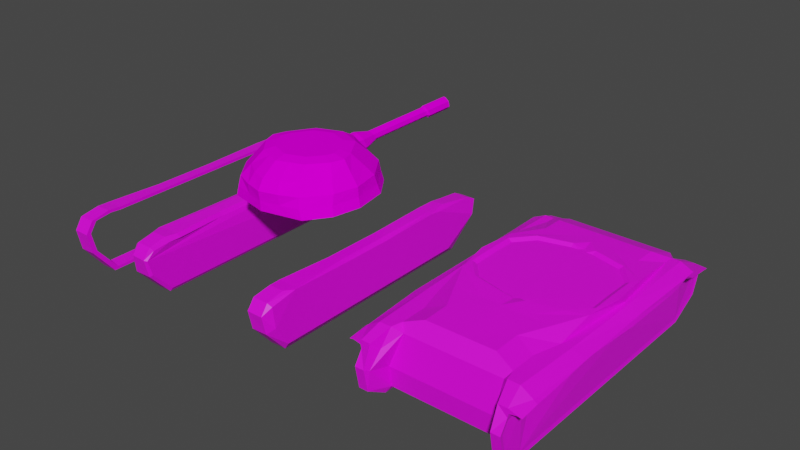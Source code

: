 # Source: tank1.blend  (saved by Blender 2.93.21; exported with 4.5.12 LTS)
import bpy
from mathutils import Matrix  # noqa: F401  (used for matrix-valued properties, if any)

bpy.ops.wm.read_factory_settings(use_empty=True)
scene = bpy.context.scene
scene.name = 'Scene'

# ---- collections
col_collection = bpy.data.collections.new('Collection'); scene.collection.children.link(col_collection)

# ---- images (referenced by path relative to the original .blend; pixels are not part of the script)
import os
ASSET_DIR = os.environ.get("B2B_ASSET_DIR", "")  # directory of the original .blend (textures are referenced by path, not embedded)
HERE = os.path.dirname(os.path.abspath(__file__))  # packed textures are extracted next to this script under _unpacked/

def load_image(name, relpath, width, height, colorspace="sRGB"):
    """Load a texture the original file referenced (path relative to the .blend, or extracted next to this script)."""
    p = next((c for c in (os.path.join(HERE, relpath), os.path.join(ASSET_DIR, relpath)) if relpath and os.path.exists(c)), "")
    if p:
        img = bpy.data.images.load(p, check_existing=True)
        img.name = name
    else:  # same state as the original file: an image datablock whose file is absent (Cycles renders it pink)
        img = bpy.data.images.new(name, width, height)
        img.source = "FILE"
        img.filepath = "//" + (relpath or name)
    img.colorspace_settings.name = colorspace
    return img
img_tankbody = load_image('TankBody', 'TankBody.png', 1024, 1024, 'sRGB')
img_tankwheels = load_image('TankWheels', 'TankWheels.png', 1024, 1024, 'sRGB')
img_tankhead = load_image('TankHead', 'TankHead.png', 1024, 1024, 'sRGB')
img_tankwheels_003 = load_image('TankWheels.003', 'TankWheels.png', 1024, 1024, 'sRGB')
img_tankhead_001 = load_image('TankHead.001', 'TankHead.png', 1024, 1024, 'sRGB')

# ---- materials (node trees are filled in below, after node groups)
mat_material_002 = bpy.data.materials.new('Material.002')
mat_material_002.use_transparent_shadow = False
mat_material_003 = bpy.data.materials.new('Material.003')
mat_material_003.use_transparent_shadow = False
mat_material_001 = bpy.data.materials.new('Material.001')
mat_material_001.use_transparent_shadow = False
mat_material_006 = bpy.data.materials.new('Material.006')
mat_material_006.use_transparent_shadow = False
mat_material_007 = bpy.data.materials.new('Material.007')
mat_material_007.use_transparent_shadow = False

# ---- material node trees
mat_material_002.use_nodes = True; mat_material_002.node_tree.nodes.clear()
_N = mat_material_002.node_tree.nodes; _L = mat_material_002.node_tree.links
n0 = _N.new('ShaderNodeBsdfPrincipled'); n0.name = 'Principled BSDF'; n0.location = (10, 300)
n0.distribution = 'GGX'
n0.subsurface_method = 'BURLEY'
n0.inputs[3].default_value = 1.45
n0.inputs[27].default_value = (0.0, 0.0, 0.0, 1.0)
n0.inputs[28].default_value = 1.0
n1 = _N.new('ShaderNodeOutputMaterial'); n1.name = 'Material Output'; n1.location = (300, 300)
n2 = _N.new('ShaderNodeTexImage'); n2.name = 'Image Texture'; n2.location = (-280, 280)
n2.image = img_tankbody
_L.new(n0.outputs[0], n1.inputs[0])
_L.new(n2.outputs[0], n0.inputs[0])
n1.is_active_output = True
mat_material_003.use_nodes = True; mat_material_003.node_tree.nodes.clear()
_N = mat_material_003.node_tree.nodes; _L = mat_material_003.node_tree.links
n0 = _N.new('ShaderNodeBsdfPrincipled'); n0.name = 'Principled BSDF'; n0.location = (10, 300)
n0.distribution = 'GGX'
n0.subsurface_method = 'BURLEY'
n0.inputs[3].default_value = 1.45
n0.inputs[27].default_value = (0.0, 0.0, 0.0, 1.0)
n0.inputs[28].default_value = 1.0
n1 = _N.new('ShaderNodeOutputMaterial'); n1.name = 'Material Output'; n1.location = (300, 300)
n2 = _N.new('ShaderNodeTexImage'); n2.name = 'Image Texture'; n2.location = (-280, 280)
n2.image = img_tankwheels
_L.new(n0.outputs[0], n1.inputs[0])
_L.new(n2.outputs[0], n0.inputs[0])
n1.is_active_output = True
mat_material_001.use_nodes = True; mat_material_001.node_tree.nodes.clear()
_N = mat_material_001.node_tree.nodes; _L = mat_material_001.node_tree.links
n0 = _N.new('ShaderNodeBsdfPrincipled'); n0.name = 'Principled BSDF'; n0.location = (10, 300)
n0.distribution = 'GGX'
n0.subsurface_method = 'BURLEY'
n0.inputs[2].default_value = 0.0
n0.inputs[3].default_value = 1.45
n0.inputs[13].default_value = 0.0
n0.inputs[20].default_value = 0.1182
n0.inputs[27].default_value = (0.0, 0.0, 0.0, 1.0)
n0.inputs[28].default_value = 1.0
n1 = _N.new('ShaderNodeOutputMaterial'); n1.name = 'Material Output'; n1.location = (300, 300)
n2 = _N.new('ShaderNodeTexImage'); n2.name = 'Image Texture'; n2.location = (-280, 280)
n2.image = img_tankhead
_L.new(n0.outputs[0], n1.inputs[0])
_L.new(n2.outputs[0], n0.inputs[0])
n1.is_active_output = True
mat_material_006.use_nodes = True; mat_material_006.node_tree.nodes.clear()
_N = mat_material_006.node_tree.nodes; _L = mat_material_006.node_tree.links
n0 = _N.new('ShaderNodeBsdfPrincipled'); n0.name = 'Principled BSDF'; n0.location = (10, 300)
n0.distribution = 'GGX'
n0.subsurface_method = 'BURLEY'
n0.inputs[3].default_value = 1.45
n0.inputs[27].default_value = (0.0, 0.0, 0.0, 1.0)
n0.inputs[28].default_value = 1.0
n1 = _N.new('ShaderNodeOutputMaterial'); n1.name = 'Material Output'; n1.location = (300, 300)
n2 = _N.new('ShaderNodeTexImage'); n2.name = 'Image Texture'; n2.location = (-280, 280)
n2.image = img_tankwheels_003
_L.new(n0.outputs[0], n1.inputs[0])
_L.new(n2.outputs[0], n0.inputs[0])
n1.is_active_output = True
mat_material_007.use_nodes = True; mat_material_007.node_tree.nodes.clear()
_N = mat_material_007.node_tree.nodes; _L = mat_material_007.node_tree.links
n0 = _N.new('ShaderNodeBsdfPrincipled'); n0.name = 'Principled BSDF'; n0.location = (10, 300)
n0.distribution = 'GGX'
n0.subsurface_method = 'BURLEY'
n0.inputs[2].default_value = 0.0
n0.inputs[3].default_value = 1.45
n0.inputs[13].default_value = 0.0
n0.inputs[20].default_value = 0.1182
n0.inputs[27].default_value = (0.0, 0.0, 0.0, 1.0)
n0.inputs[28].default_value = 1.0
n1 = _N.new('ShaderNodeOutputMaterial'); n1.name = 'Material Output'; n1.location = (300, 300)
n2 = _N.new('ShaderNodeTexImage'); n2.name = 'Image Texture'; n2.location = (-280, 280)
n2.image = img_tankhead_001
_L.new(n0.outputs[0], n1.inputs[0])
_L.new(n2.outputs[0], n0.inputs[0])
n1.is_active_output = True

# ---- world
world_world = bpy.data.worlds.new('World'); scene.world = world_world
world_world.use_nodes = True; world_world.node_tree.nodes.clear()
_N = world_world.node_tree.nodes; _L = world_world.node_tree.links
n0 = _N.new('ShaderNodeOutputWorld'); n0.name = 'World Output'; n0.location = (300, 300)
n1 = _N.new('ShaderNodeBackground'); n1.name = 'Background'; n1.location = (10, 300)
n1.inputs[0].default_value = (0.05088, 0.05088, 0.05088, 1.0)
_L.new(n1.outputs[0], n0.inputs[0])
n0.is_active_output = True
world_world.color = (0.05088, 0.05088, 0.05088)
world_world.use_sun_shadow = False
world_world.sun_shadow_jitter_overblur = 0.0

# ---- meshes
me_cube_002 = bpy.data.meshes.new('Cube.002')
me_cube_002.from_pydata([(-0.003056, -2.934, -0.9528), (-0.003056, -2.62, 0.4336), (-0.003056, 2.494, 0.4356), (1.207, -2.934, -0.9528), (0.711, -2.62, 0.4336), (0.9877, 2.494, 0.4336), (-0.003056, 3.564, -0.3729), (-0.003056, 2.604, -0.9528), (1.207, 2.604, -0.9528), (1.209, 3.564, -0.3729), (-0.004173, -1.313, 0.4649), (-0.01993, 1.994, 0.4612), (0.9877, 1.94, 0.4468), (1.433, 0.3116, 0.4734), (0.9864, -1.309, 0.4479), (-0.003056, -3.002, -0.5164), (-0.003056, -2.847, 0.1476), (1.012, -2.847, 0.1476), (1.207, -3.002, -0.5164), (1.51, -1.309, -0.09594), (1.427, -2.692, -0.09595), (1.51, 2.486, -0.09577), (1.532, 0.3156, -0.09202), (1.237, -3.531, -0.3855), (1.263, -1.458, 0.2861), (1.525, 2.494, 0.07356), (1.274, 2.928, -1.076), (1.274, -3.026, -1.076), (1.274, 2.793, 0.2855), (1.274, 2.553, 0.2855), (1.418, 0.5613, 0.3113), (1.417, -2.689, 0.07356), (1.458, -3.002, -0.07151), (1.452, 2.909, -0.9912), (1.452, -3.005, -0.9912), (1.51, 2.777, -0.1412), (1.53, -1.309, 0.07356), (1.502, 0.5512, 0.3047), (1.274, 3.629, -0.7489), (1.73, 2.553, 0.1604), (1.274, 3.796, -0.3422), (1.45, 3.563, -0.6857), (1.443, 3.487, -0.2839), (1.445, 3.687, -0.3833), (1.107, -2.739, 0.2871), (1.274, -3.546, -0.8058), (1.73, 2.793, 0.1604), (1.205, -3.24, -0.05512), (1.274, -3.652, -0.3339), (1.444, -3.415, -0.1506), (1.45, -3.472, -0.7484), (1.446, -3.561, -0.3523), (1.73, -1.458, 0.1604), (1.722, -3.464, 0.02735), (1.463, -1.458, 0.2855), (1.405, -3.007, 0.2855), (1.715, 3.515, -0.04403), (1.163, -3.003, 0.2855), (1.463, -3.464, 0.1058), (1.274, -3.463, 0.1045), (1.727, -3.007, 0.0758), (1.734, 2.793, 0.03623), (1.463, 2.793, 0.2855), (1.463, 2.553, 0.2855), (1.71, 0.5476, 0.1667), (1.734, 0.3153, 0.06468), (1.274, 3.515, -0.02347), (1.463, 3.515, -0.02347), (1.734, 1.94, 0.06194), (1.712, -2.689, 0.06194), (1.53, 1.94, 0.07356), (1.572, 0.3151, 0.08076), (1.676, 2.494, 0.1073), (1.53, 2.793, 0.02701), (1.45, -3.007, 0.09868), (1.463, 3.515, -0.1183), (1.479, -3.464, 0.01093), (1.636, -3.464, 0.04463), (1.654, -3.007, 0.1324), (1.629, -2.689, 0.1073), (1.631, 3.515, -0.08462), (1.679, -1.309, 0.1073), (0.4923, 1.97, 0.453), (1.186, 0.311, 0.428), (0.4923, -1.309, 0.4549), (1.186, -0.2409, 0.4236), (0.2293, -0.8292, 0.4275), (0.5525, -1.21, 0.4594), (1.294, -0.5656, 0.4637), (0.8678, -0.651, 0.4244), (0.2259, 1.607, 0.4218), (1.186, 0.99, 0.4178), (1.367, 1.221, 0.4579), (0.8582, 1.421, 0.4188), (1.107, -2.099, 0.2866), (0.711, -1.965, 0.4407), (1.506, 2.004, -0.08375), (-0.003056, 3.158, 0.2013), (1.097, 3.158, 0.2003), (1.53, -1.309, -0.01067), (1.447, -2.689, -0.01067), (1.553, 0.3153, -0.006754), (1.53, 2.494, -0.01067), (1.479, -3.007, 0.01445), (1.53, 2.793, -0.05722), (1.463, 2.928, -1.076), (1.463, -3.026, -1.076), (1.463, 3.629, -0.7489), (1.463, 3.796, -0.3422), (1.463, 3.515, -0.2026), (1.463, -3.464, -0.0733), (1.463, -3.652, -0.3335), (1.463, -3.546, -0.8058), (1.526, 2.005, 0.001519), (1.276, -0.2718, 0.477), (0.9207, -0.7297, 0.4782), (0.2415, -0.9192, 0.4815), (0.2388, 1.697, 0.4752), (0.912, 1.499, 0.4721), (1.276, 1.02, 0.4711), (1.276, 0.311, 0.4814), (0.09001, -0.8287, 0.4301), (0.09001, 1.607, 0.4245), (-1.207, -2.934, -0.9528), (-0.711, -2.62, 0.4336), (-0.9877, 2.494, 0.4336), (-1.207, 2.604, -0.9528), (-1.209, 3.564, -0.3729), (-0.9877, 1.94, 0.4468), (-1.433, 0.3116, 0.4734), (-0.9864, -1.309, 0.4479), (-1.012, -2.847, 0.1476), (-1.207, -3.002, -0.5164), (-1.51, -1.309, -0.09594), (-1.427, -2.692, -0.09595), (-1.51, 2.486, -0.09577), (-1.532, 0.3156, -0.09202), (-1.237, -3.531, -0.3855), (-1.263, -1.458, 0.2861), (-1.525, 2.494, 0.07356), (-1.274, 2.928, -1.076), (-1.274, -3.026, -1.076), (-1.274, 2.793, 0.2855), (-1.274, 2.553, 0.2855), (-1.418, 0.5613, 0.3113), (-1.417, -2.689, 0.07356), (-1.458, -3.002, -0.07151), (-1.452, 2.909, -0.9912), (-1.452, -3.005, -0.9912), (-1.51, 2.777, -0.1412), (-1.53, -1.309, 0.07356), (-1.502, 0.5512, 0.3047), (-1.274, 3.629, -0.7489), (-1.73, 2.553, 0.1604), (-1.274, 3.796, -0.3422), (-1.45, 3.563, -0.6857), (-1.443, 3.487, -0.2839), (-1.445, 3.687, -0.3833), (-1.107, -2.739, 0.2871), (-1.274, -3.546, -0.8058), (-1.73, 2.793, 0.1604), (-1.205, -3.24, -0.05512), (-1.274, -3.652, -0.3339), (-1.444, -3.415, -0.1506), (-1.45, -3.472, -0.7484), (-1.446, -3.561, -0.3523), (-1.73, -1.458, 0.1604), (-1.722, -3.464, 0.02735), (-1.463, -1.458, 0.2855), (-1.405, -3.007, 0.2855), (-1.715, 3.515, -0.04403), (-1.163, -3.003, 0.2855), (-1.463, -3.464, 0.1058), (-1.274, -3.463, 0.1045), (-1.727, -3.007, 0.0758), (-1.734, 2.793, 0.03623), (-1.463, 2.793, 0.2855), (-1.463, 2.553, 0.2855), (-1.71, 0.5476, 0.1667), (-1.734, 0.3153, 0.06468), (-1.274, 3.515, -0.02347), (-1.463, 3.515, -0.02347), (-1.734, 1.94, 0.06194), (-1.712, -2.689, 0.06194), (-1.53, 1.94, 0.07356), (-1.572, 0.3151, 0.08076), (-1.676, 2.494, 0.1073), (-1.53, 2.793, 0.02701), (-1.45, -3.007, 0.09868), (-1.463, 3.515, -0.1183), (-1.479, -3.464, 0.01093), (-1.636, -3.464, 0.04463), (-1.654, -3.007, 0.1324), (-1.629, -2.689, 0.1073), (-1.631, 3.515, -0.08462), (-1.679, -1.309, 0.1073), (2.501e-07, -0.9184, 0.4322), (2.501e-07, 1.697, 0.4261), (-0.4923, 1.97, 0.453), (-1.186, 0.311, 0.428), (-0.4923, -1.309, 0.4549), (-1.186, -0.2409, 0.4236), (-0.2293, -0.8292, 0.4275), (-0.5525, -1.21, 0.4594), (-1.294, -0.5656, 0.4637), (-0.8678, -0.651, 0.4244), (-0.2259, 1.607, 0.4218), (-1.186, 0.99, 0.4178), (-1.367, 1.221, 0.4579), (-0.8582, 1.421, 0.4188), (-1.107, -2.099, 0.2866), (-0.711, -1.965, 0.4407), (-1.506, 2.004, -0.08375), (-1.097, 3.158, 0.2003), (-1.53, -1.309, -0.01067), (-1.447, -2.689, -0.01067), (-1.553, 0.3153, -0.006754), (-1.53, 2.494, -0.01067), (-1.479, -3.007, 0.01445), (-1.53, 2.793, -0.05722), (-1.463, 2.928, -1.076), (-1.463, -3.026, -1.076), (-1.463, 3.629, -0.7489), (-1.463, 3.796, -0.3422), (-1.463, 3.515, -0.2026), (-1.463, -3.464, -0.0733), (-1.463, -3.652, -0.3335), (-1.463, -3.546, -0.8058), (-1.526, 2.005, 0.001519), (-1.276, -0.2718, 0.477), (-0.9207, -0.7297, 0.4782), (-0.2415, -0.9192, 0.4815), (-0.2388, 1.697, 0.4752), (-0.912, 1.499, 0.4721), (-1.276, 1.02, 0.4711), (-1.276, 0.311, 0.4814), (-0.09001, -0.8287, 0.4301), (-0.09001, 1.607, 0.4245)], [], [(18, 0, 3), (97, 5, 98), (1, 4, 95), (8, 6, 9), (8, 0, 7), (2, 11, 82), (17, 15, 18), (4, 16, 17), (63, 46, 62), (37, 39, 63), (54, 78, 52), (3, 45, 23), (58, 78, 55), (102, 73, 25), (9, 26, 8), (56, 61, 80), (17, 18, 23), (18, 3, 23), (24, 37, 30), (38, 105, 26), (57, 44, 17), (104, 75, 73), (26, 106, 27), (30, 63, 29), (47, 57, 17), (27, 112, 45), (5, 29, 28), (95, 24, 14), (92, 30, 29), (8, 27, 3), (88, 24, 30), (66, 40, 9), (40, 38, 9), (109, 40, 66), (40, 107, 38), (28, 66, 9), (109, 108, 40), (98, 28, 9), (4, 17, 44), (59, 47, 23), (110, 48, 111), (48, 112, 111), (17, 23, 47), (59, 55, 57), (44, 57, 55), (60, 77, 78), (80, 67, 56), (61, 56, 46), (53, 60, 78), (28, 67, 66), (29, 62, 28), (39, 61, 46), (72, 39, 68), (68, 64, 65), (101, 36, 99), (81, 64, 52), (78, 69, 52), (67, 46, 56), (54, 64, 37), (70, 72, 68), (74, 79, 78), (73, 72, 25), (73, 80, 61), (74, 77, 76), (36, 79, 31), (71, 81, 36), (71, 68, 65), (103, 31, 74), (81, 69, 79), (100, 36, 31), (69, 78, 79), (103, 76, 110), (113, 25, 70), (101, 70, 71), (104, 109, 75), (76, 59, 110), (58, 77, 53), (75, 66, 67), (116, 10, 84), (11, 117, 82), (12, 82, 92), (13, 114, 88), (119, 13, 92), (115, 87, 88), (118, 92, 82), (4, 94, 95), (87, 14, 88), (6, 98, 9), (34, 19, 20), (19, 100, 20), (22, 99, 19), (21, 104, 102), (32, 100, 103), (34, 105, 33), (43, 107, 108), (43, 109, 42), (42, 104, 35), (41, 105, 107), (51, 110, 111), (50, 111, 112), (49, 103, 110), (50, 106, 34), (21, 113, 96), (96, 101, 22), (89, 85, 83), (85, 115, 114), (89, 116, 115), (93, 117, 90), (91, 118, 93), (85, 120, 83), (121, 116, 86), (91, 120, 119), (122, 117, 197), (122, 196, 121), (0, 132, 123), (97, 125, 2), (10, 200, 211), (126, 6, 7), (0, 126, 7), (198, 11, 2), (131, 15, 16), (16, 124, 131), (160, 177, 176), (153, 151, 177), (168, 192, 169), (159, 123, 137), (192, 172, 169), (217, 187, 219), (140, 127, 126), (170, 194, 175), (131, 137, 132), (132, 137, 123), (151, 138, 144), (220, 152, 140), (171, 131, 158), (219, 187, 189), (221, 140, 141), (177, 144, 143), (171, 161, 131), (227, 141, 159), (125, 143, 128), (211, 138, 210), (144, 129, 208), (141, 126, 123), (138, 130, 204), (180, 127, 154), (154, 127, 152), (224, 180, 154), (154, 222, 223), (142, 127, 180), (224, 154, 223), (142, 213, 127), (124, 158, 131), (137, 173, 162), (225, 162, 173), (227, 162, 226), (131, 161, 137), (169, 173, 171), (158, 210, 169), (174, 191, 167), (194, 181, 189), (175, 160, 170), (167, 192, 174), (181, 142, 180), (176, 143, 142), (153, 160, 175), (153, 186, 182), (178, 182, 179), (150, 216, 214), (195, 178, 179), (166, 183, 192), (181, 160, 176), (178, 168, 151), (184, 186, 139), (188, 193, 145), (186, 187, 139), (187, 194, 189), (191, 188, 190), (193, 150, 145), (195, 185, 150), (185, 182, 184), (218, 145, 215), (195, 193, 183), (215, 150, 214), (190, 218, 225), (228, 139, 217), (216, 184, 228), (219, 189, 224), (173, 190, 225), (191, 172, 167), (180, 189, 181), (10, 196, 231), (232, 11, 198), (128, 208, 198), (129, 229, 235), (129, 234, 208), (204, 203, 230), (198, 208, 233), (124, 210, 158), (130, 203, 204), (6, 213, 97), (134, 133, 148), (215, 133, 134), (214, 136, 133), (135, 219, 149), (146, 215, 134), (220, 148, 147), (157, 222, 155), (224, 157, 156), (219, 156, 149), (155, 220, 147), (165, 225, 163), (164, 226, 165), (163, 218, 146), (221, 164, 148), (228, 135, 212), (216, 212, 136), (209, 207, 199), (201, 230, 205), (205, 231, 202), (232, 209, 206), (233, 207, 209), (235, 201, 199), (231, 236, 202), (207, 235, 199), (237, 232, 206), (196, 237, 236), (153, 175, 186), (18, 15, 0), (97, 2, 5), (95, 14, 84), (84, 10, 95), (10, 1, 95), (8, 7, 6), (8, 3, 0), (12, 5, 82), (5, 2, 82), (17, 16, 15), (4, 1, 16), (63, 39, 46), (37, 64, 39), (54, 55, 78), (3, 27, 45), (58, 53, 78), (102, 104, 73), (9, 38, 26), (24, 54, 37), (38, 107, 105), (26, 105, 106), (30, 37, 63), (47, 59, 57), (27, 106, 112), (5, 12, 29), (95, 94, 24), (29, 12, 92), (92, 13, 30), (8, 26, 27), (30, 13, 88), (88, 14, 24), (40, 108, 107), (98, 5, 28), (23, 45, 48), (48, 59, 23), (110, 59, 48), (48, 45, 112), (59, 58, 55), (55, 54, 94), (54, 24, 94), (94, 44, 55), (60, 53, 77), (80, 75, 67), (28, 62, 67), (29, 63, 62), (72, 61, 39), (68, 39, 64), (101, 71, 36), (81, 65, 64), (60, 69, 78), (69, 81, 52), (67, 62, 46), (54, 52, 64), (70, 25, 72), (74, 31, 79), (73, 61, 72), (73, 75, 80), (74, 78, 77), (36, 81, 79), (71, 65, 81), (71, 70, 68), (103, 100, 31), (100, 99, 36), (103, 74, 76), (113, 102, 25), (101, 113, 70), (76, 58, 59), (58, 76, 77), (75, 109, 66), (84, 87, 116), (116, 196, 10), (11, 197, 117), (13, 120, 114), (119, 120, 13), (88, 114, 115), (115, 116, 87), (82, 117, 118), (118, 119, 92), (4, 44, 94), (87, 84, 14), (6, 97, 98), (20, 32, 34), (32, 49, 50), (49, 51, 50), (50, 34, 32), (34, 33, 22), (19, 34, 22), (33, 41, 42), (41, 43, 42), (42, 35, 33), (35, 21, 33), (21, 96, 33), (96, 22, 33), (19, 99, 100), (22, 101, 99), (21, 35, 104), (32, 20, 100), (34, 106, 105), (43, 41, 107), (43, 108, 109), (42, 109, 104), (41, 33, 105), (51, 49, 110), (50, 51, 111), (49, 32, 103), (50, 112, 106), (21, 102, 113), (96, 113, 101), (83, 91, 93), (93, 90, 83), (90, 122, 83), (122, 121, 83), (121, 86, 83), (86, 89, 83), (85, 89, 115), (89, 86, 116), (93, 118, 117), (91, 119, 118), (85, 114, 120), (121, 196, 116), (91, 83, 120), (122, 90, 117), (122, 197, 196), (0, 15, 132), (97, 213, 125), (200, 130, 211), (211, 124, 1), (1, 10, 211), (126, 127, 6), (0, 123, 126), (2, 125, 198), (125, 128, 198), (131, 132, 15), (16, 1, 124), (160, 153, 177), (153, 178, 151), (168, 166, 192), (159, 141, 123), (192, 167, 172), (217, 139, 187), (140, 152, 127), (151, 168, 138), (220, 222, 152), (221, 220, 140), (177, 151, 144), (171, 173, 161), (227, 221, 141), (125, 142, 143), (211, 130, 138), (208, 128, 143), (143, 144, 208), (141, 140, 126), (204, 129, 144), (144, 138, 204), (154, 152, 222), (142, 125, 213), (162, 159, 137), (137, 161, 173), (225, 226, 162), (227, 159, 162), (169, 172, 173), (138, 168, 210), (168, 169, 210), (169, 171, 158), (174, 192, 191), (194, 170, 181), (181, 176, 142), (176, 177, 143), (178, 153, 182), (150, 185, 216), (195, 166, 178), (195, 183, 166), (183, 174, 192), (181, 170, 160), (178, 166, 168), (184, 182, 186), (188, 192, 193), (186, 175, 187), (187, 175, 194), (191, 192, 188), (193, 195, 150), (195, 179, 185), (185, 179, 182), (218, 188, 145), (215, 145, 150), (183, 193, 192), (190, 188, 218), (228, 184, 139), (216, 185, 184), (173, 172, 190), (191, 190, 172), (180, 224, 189), (231, 203, 200), (200, 10, 231), (232, 197, 11), (129, 204, 229), (129, 235, 234), (230, 229, 204), (203, 231, 230), (233, 232, 198), (208, 234, 233), (124, 211, 210), (130, 200, 203), (6, 127, 213), (136, 212, 147), (212, 135, 147), (135, 149, 147), (149, 156, 147), (156, 157, 155), (155, 147, 156), (147, 148, 136), (148, 164, 146), (164, 165, 163), (146, 164, 163), (146, 134, 148), (133, 136, 148), (215, 214, 133), (214, 216, 136), (135, 217, 219), (146, 218, 215), (220, 221, 148), (157, 223, 222), (224, 223, 157), (219, 224, 156), (155, 222, 220), (165, 226, 225), (164, 227, 226), (163, 225, 218), (221, 227, 164), (228, 217, 135), (216, 228, 212), (199, 201, 205), (205, 202, 199), (202, 236, 199), (236, 237, 199), (237, 206, 199), (206, 209, 199), (201, 229, 230), (205, 230, 231), (232, 233, 209), (233, 234, 207), (235, 229, 201), (231, 196, 236), (207, 234, 235), (237, 197, 232), (196, 197, 237)])
_uv = me_cube_002.uv_layers.new(name='UVMap')
_uv.uv.foreach_set('vector', [0.09397, 0.5616, 0.00581, 0.5302, 0.09397, 0.5302, 0.1321, 0.03639, 0.05992, 0.08509, 0.05193, 0.03638, 0.1321, 0.4576, 0.08008, 0.4576, 0.08008, 0.4099, 0.6867, 0.4091, 0.7749, 0.48, 0.6865, 0.48, 0.6867, 0.4091, 0.7749, 0.00581, 0.7749, 0.4091, 0.1321, 0.08509, 0.1333, 0.1216, 0.09602, 0.1233, 0.07978, 0.6106, 0.00581, 0.5616, 0.09397, 0.5616, 0.05783, 0.6323, 0.00581, 0.6106, 0.07978, 0.6106, 0.02527, 0.08052, 0.00581, 0.0629, 0.02527, 0.0631, 0.02244, 0.2264, 0.00581, 0.08031, 0.02527, 0.08052, 0.02527, 0.3727, 0.01141, 0.4853, 0.00581, 0.3725, 0.4714, 0.4961, 0.4609, 0.5408, 0.4302, 0.5396, 0.02527, 0.5185, 0.01141, 0.4853, 0.02949, 0.4855, 0.5971, 0.4536, 0.5944, 0.4754, 0.591, 0.4536, 0.4292, 0.02271, 0.4806, 0.06909, 0.4714, 0.0927, 0.9415, 0.00581, 0.943, 0.05827, 0.9354, 0.005887, 0.3908, 0.4898, 0.4397, 0.5011, 0.4302, 0.5396, 0.4397, 0.5011, 0.4714, 0.4961, 0.4302, 0.5396, 0.03985, 0.3727, 0.02244, 0.2264, 0.02855, 0.2257, 0.9942, 0.5286, 0.9804, 0.477, 0.9942, 0.477, 0.3811, 0.5012, 0.3809, 0.4819, 0.3908, 0.4898, 0.6005, 0.4754, 0.6051, 0.528, 0.5944, 0.4754, 0.9942, 0.477, 0.9804, 0.0433, 0.9942, 0.0433, 0.02855, 0.2257, 0.02527, 0.08052, 0.03906, 0.08052, 0.4061, 0.5184, 0.3811, 0.5012, 0.3908, 0.4898, 0.9942, 0.0433, 0.9804, 0.00581, 0.9942, 0.00581, 0.05992, 0.08509, 0.03906, 0.08052, 0.03906, 0.0631, 0.08008, 0.4099, 0.03985, 0.3727, 0.06002, 0.3621, 0.7648, 0.6869, 0.7753, 0.6388, 0.7776, 0.784, 0.4714, 0.0927, 0.4806, 0.5029, 0.4714, 0.4961, 0.7646, 0.5567, 0.7776, 0.4917, 0.7753, 0.6388, 0.4039, 0.02634, 0.4271, 0.00581, 0.4292, 0.02271, 0.4271, 0.00581, 0.4567, 0.01801, 0.4292, 0.02271, 0.4543, 0.5785, 0.4624, 0.5923, 0.4413, 0.5923, 0.5314, 0.5908, 0.5176, 0.5601, 0.5314, 0.5601, 0.3814, 0.07894, 0.4039, 0.02634, 0.4292, 0.02271, 0.5037, 0.6273, 0.4922, 0.6101, 0.5037, 0.6024, 0.05193, 0.03638, 0.03906, 0.0631, 0.04379, 0.00581, 0.05783, 0.6323, 0.07978, 0.6106, 0.08666, 0.6211, 0.3946, 0.5347, 0.4061, 0.5184, 0.4302, 0.5396, 0.3831, 0.5731, 0.3969, 0.5928, 0.3831, 0.5928, 0.3969, 0.5928, 0.3831, 0.6268, 0.3831, 0.5928, 0.3908, 0.4898, 0.4302, 0.5396, 0.4061, 0.5184, 0.03906, 0.5185, 0.02949, 0.4855, 0.04717, 0.4853, 0.05125, 0.466, 0.04717, 0.4853, 0.02949, 0.4855, 0.9434, 0.4806, 0.9368, 0.514, 0.938, 0.4806, 0.4457, 0.5663, 0.4413, 0.5785, 0.4428, 0.5601, 0.6956, 0.9143, 0.7006, 0.9669, 0.6865, 0.9141, 0.00639, 0.5184, 0.006044, 0.4852, 0.01141, 0.4853, 0.03906, 0.0631, 0.02527, 0.01001, 0.03906, 0.01001, 0.03906, 0.08052, 0.02527, 0.0631, 0.03906, 0.0631, 0.6868, 0.8967, 0.6956, 0.9143, 0.6865, 0.9141, 0.6909, 0.8924, 0.6868, 0.8967, 0.6948, 0.8521, 0.6948, 0.8521, 0.6889, 0.7505, 0.6966, 0.7338, 0.5968, 0.2949, 0.591, 0.1765, 0.5971, 0.1765, 0.6956, 0.6154, 0.6889, 0.7505, 0.6918, 0.6044, 0.696, 0.4917, 0.7006, 0.5149, 0.6918, 0.6044, 0.02527, 0.01001, 0.00581, 0.0629, 0.006914, 0.009974, 0.02527, 0.3727, 0.007289, 0.2264, 0.02244, 0.2264, 0.9283, 0.1204, 0.9388, 0.0799, 0.9431, 0.1203, 0.9232, 0.4806, 0.9362, 0.4575, 0.938, 0.4806, 0.9282, 0.05831, 0.9388, 0.0799, 0.9279, 0.07998, 0.9282, 0.05831, 0.9354, 0.005887, 0.943, 0.05827, 0.9232, 0.4806, 0.9368, 0.514, 0.9254, 0.5141, 0.9288, 0.357, 0.9362, 0.4575, 0.9207, 0.4575, 0.9316, 0.2387, 0.9396, 0.3569, 0.9288, 0.357, 0.9316, 0.2387, 0.9431, 0.1203, 0.9434, 0.2387, 0.5954, 0.05286, 0.5913, 0.076, 0.5894, 0.05286, 0.9396, 0.3569, 0.9422, 0.4575, 0.9362, 0.4575, 0.5973, 0.076, 0.591, 0.1765, 0.5913, 0.076, 0.9422, 0.4575, 0.938, 0.4806, 0.9362, 0.4575, 0.5954, 0.05286, 0.5957, 0.01954, 0.6019, 0.01954, 0.5963, 0.418, 0.591, 0.4536, 0.591, 0.4133, 0.5968, 0.2949, 0.591, 0.4133, 0.5904, 0.2949, 0.6005, 0.4754, 0.6113, 0.528, 0.6051, 0.528, 0.382, 0.567, 0.3969, 0.5602, 0.3831, 0.5731, 0.3831, 0.5601, 0.3705, 0.5646, 0.3643, 0.5658, 0.4482, 0.5785, 0.4413, 0.5923, 0.4413, 0.5785, 0.1143, 0.3338, 0.1322, 0.3624, 0.09601, 0.3622, 0.1333, 0.1216, 0.1145, 0.1432, 0.09602, 0.1233, 0.05992, 0.1255, 0.09602, 0.1233, 0.03229, 0.1779, 0.02745, 0.2441, 0.03891, 0.2866, 0.03757, 0.308, 0.03891, 0.1925, 0.02745, 0.2441, 0.03229, 0.1779, 0.0648, 0.32, 0.09163, 0.355, 0.03757, 0.308, 0.06544, 0.1576, 0.03229, 0.1779, 0.09602, 0.1233, 0.08008, 0.4576, 0.05125, 0.4194, 0.08008, 0.4099, 0.09163, 0.355, 0.06002, 0.3621, 0.03757, 0.308, 0.2442, 0.6185, 0.2054, 0.5383, 0.2442, 0.5302, 0.6687, 0.05299, 0.6034, 0.1766, 0.6036, 0.07575, 0.6034, 0.1766, 0.5973, 0.076, 0.6036, 0.07575, 0.6031, 0.2949, 0.5971, 0.1765, 0.6034, 0.1766, 0.6034, 0.4531, 0.6005, 0.4754, 0.5971, 0.4536, 0.6018, 0.05319, 0.5973, 0.076, 0.5954, 0.05286, 0.6687, 0.05299, 0.6749, 0.4852, 0.6687, 0.4839, 0.6245, 0.5406, 0.6511, 0.5363, 0.6215, 0.5485, 0.6245, 0.5406, 0.6113, 0.528, 0.6173, 0.5259, 0.6173, 0.5259, 0.6005, 0.4754, 0.6067, 0.4743, 0.6465, 0.5315, 0.6749, 0.4852, 0.6511, 0.5363, 0.6222, 0.01249, 0.6019, 0.01954, 0.6208, 0.00581, 0.6511, 0.01897, 0.6208, 0.00581, 0.6552, 0.01354, 0.6075, 0.02313, 0.5954, 0.05286, 0.6019, 0.01954, 0.6511, 0.01897, 0.6749, 0.05147, 0.6687, 0.05299, 0.6034, 0.4531, 0.5963, 0.418, 0.6025, 0.418, 0.6025, 0.418, 0.5968, 0.2949, 0.6031, 0.2949, 0.06865, 0.3142, 0.04547, 0.2843, 0.04547, 0.2441, 0.04547, 0.2843, 0.0648, 0.32, 0.03891, 0.2866, 0.06865, 0.3142, 0.1143, 0.3338, 0.0648, 0.32, 0.06935, 0.1632, 0.1145, 0.1432, 0.1154, 0.1497, 0.04547, 0.1946, 0.06544, 0.1576, 0.06935, 0.1632, 0.04547, 0.2843, 0.03891, 0.2442, 0.04547, 0.2441, 0.1253, 0.3271, 0.1143, 0.3338, 0.1152, 0.3271, 0.04547, 0.1946, 0.03891, 0.2442, 0.03891, 0.1925, 0.1253, 0.1497, 0.1145, 0.1432, 0.1319, 0.1431, 0.1253, 0.1497, 0.1319, 0.3337, 0.1253, 0.3271, 0.1056, 0.6323, 0.1938, 0.6008, 0.1938, 0.6323, 0.1317, 0.03639, 0.2038, 0.08509, 0.1317, 0.08509, 0.1316, 0.3624, 0.1678, 0.3622, 0.1837, 0.4099, 0.8746, 0.4091, 0.7865, 0.48, 0.7865, 0.4091, 0.7865, 0.00581, 0.8746, 0.4091, 0.7865, 0.4091, 0.1677, 0.1233, 0.1304, 0.1216, 0.1317, 0.08509, 0.1796, 0.5519, 0.1056, 0.6008, 0.1056, 0.5519, 0.1056, 0.5519, 0.1576, 0.5302, 0.1796, 0.5519, 0.258, 0.0629, 0.2385, 0.08052, 0.2385, 0.0631, 0.258, 0.08031, 0.2413, 0.2264, 0.2385, 0.08052, 0.2385, 0.3727, 0.2524, 0.4853, 0.2343, 0.4855, 0.3496, 0.01352, 0.3601, 0.05817, 0.3189, 0.01467, 0.2524, 0.4853, 0.2385, 0.5185, 0.2343, 0.4855, 0.5, 0.1007, 0.4972, 0.07893, 0.5034, 0.07893, 0.3693, 0.4852, 0.3179, 0.5316, 0.3601, 0.4616, 0.9072, 0.5141, 0.9011, 0.514, 0.9087, 0.4616, 0.2795, 0.06452, 0.3189, 0.01467, 0.3283, 0.05316, 0.3283, 0.05316, 0.3189, 0.01467, 0.3601, 0.05817, 0.2413, 0.2264, 0.2239, 0.3727, 0.2352, 0.2257, 0.9688, 0.477, 0.955, 0.5286, 0.955, 0.477, 0.2698, 0.05309, 0.2795, 0.06452, 0.2696, 0.07238, 0.5034, 0.07893, 0.4972, 0.07893, 0.508, 0.02634, 0.9688, 0.0433, 0.955, 0.477, 0.955, 0.0433, 0.2385, 0.08052, 0.2352, 0.2257, 0.2247, 0.08052, 0.2698, 0.05309, 0.2947, 0.03587, 0.2795, 0.06452, 0.9688, 0.00581, 0.955, 0.0433, 0.955, 0.00581, 0.2038, 0.08509, 0.2247, 0.08052, 0.2038, 0.1255, 0.1837, 0.4099, 0.2239, 0.3727, 0.2125, 0.4194, 0.7497, 0.6368, 0.7378, 0.655, 0.7391, 0.5887, 0.3693, 0.05145, 0.3601, 0.4616, 0.3601, 0.05817, 0.7519, 0.784, 0.7408, 0.7731, 0.7389, 0.7189, 0.2926, 0.528, 0.3179, 0.5316, 0.3158, 0.5485, 0.3158, 0.5485, 0.3179, 0.5316, 0.3454, 0.5363, 0.4167, 0.5785, 0.4297, 0.5923, 0.4086, 0.5923, 0.4922, 0.5908, 0.506, 0.5601, 0.506, 0.5908, 0.2701, 0.4754, 0.3179, 0.5316, 0.2926, 0.528, 0.5314, 0.6232, 0.5176, 0.6024, 0.5314, 0.6024, 0.2247, 0.0631, 0.2118, 0.03638, 0.22, 0.00581, 0.1576, 0.5302, 0.1864, 0.5413, 0.1796, 0.5519, 0.3189, 0.01467, 0.2833, 0.01959, 0.3152, 0.00581, 0.3389, 0.6137, 0.3526, 0.594, 0.3526, 0.6267, 0.3389, 0.5601, 0.3526, 0.594, 0.3389, 0.594, 0.2795, 0.06452, 0.2947, 0.03587, 0.3189, 0.01467, 0.2343, 0.4855, 0.2247, 0.5185, 0.2166, 0.4853, 0.2125, 0.466, 0.2125, 0.4194, 0.2343, 0.4855, 0.9091, 0.03926, 0.9025, 0.005887, 0.9088, 0.005872, 0.4252, 0.5663, 0.4297, 0.5785, 0.4228, 0.5785, 0.7212, 0.5443, 0.7122, 0.5445, 0.7262, 0.4917, 0.2574, 0.5184, 0.2524, 0.4853, 0.2577, 0.4852, 0.2385, 0.01001, 0.2247, 0.0631, 0.2247, 0.01001, 0.2385, 0.0631, 0.2247, 0.08052, 0.2247, 0.0631, 0.7125, 0.5619, 0.7122, 0.5445, 0.7212, 0.5443, 0.7125, 0.5619, 0.7166, 0.5662, 0.7204, 0.6065, 0.7146, 0.7081, 0.7204, 0.6065, 0.7222, 0.7249, 0.4939, 0.3778, 0.4996, 0.2594, 0.5, 0.3778, 0.7213, 0.8432, 0.7146, 0.7081, 0.7222, 0.7249, 0.7175, 0.8542, 0.7262, 0.9437, 0.7216, 0.9669, 0.2385, 0.01001, 0.258, 0.0629, 0.2385, 0.0631, 0.2565, 0.2264, 0.2385, 0.3727, 0.2413, 0.2264, 0.894, 0.3995, 0.9045, 0.44, 0.8936, 0.4399, 0.8889, 0.03926, 0.9019, 0.06244, 0.8864, 0.06236, 0.9045, 0.44, 0.8939, 0.4616, 0.8936, 0.4399, 0.8939, 0.4616, 0.9011, 0.514, 0.8889, 0.5139, 0.9025, 0.005887, 0.8889, 0.03926, 0.8911, 0.00581, 0.9019, 0.06244, 0.8945, 0.1629, 0.8864, 0.06236, 0.9053, 0.163, 0.8973, 0.2812, 0.8945, 0.1629, 0.8973, 0.2812, 0.9088, 0.3995, 0.894, 0.3995, 0.4983, 0.5015, 0.4941, 0.4783, 0.5002, 0.4783, 0.9053, 0.163, 0.9019, 0.06244, 0.9079, 0.06238, 0.5002, 0.4783, 0.4939, 0.3778, 0.5, 0.3778, 0.4985, 0.5348, 0.4983, 0.5015, 0.5047, 0.5348, 0.4991, 0.1363, 0.4939, 0.1007, 0.5, 0.1007, 0.4996, 0.2594, 0.4939, 0.1411, 0.4991, 0.1363, 0.5034, 0.07893, 0.508, 0.02634, 0.5141, 0.02634, 0.3526, 0.6267, 0.3377, 0.6199, 0.3389, 0.6137, 0.3263, 0.6223, 0.3389, 0.6268, 0.32, 0.6211, 0.4297, 0.5923, 0.4228, 0.5785, 0.4297, 0.5785, 0.1316, 0.3624, 0.1319, 0.3337, 0.1495, 0.3338, 0.1493, 0.1432, 0.1304, 0.1216, 0.1677, 0.1233, 0.2038, 0.1255, 0.2315, 0.1779, 0.1677, 0.1233, 0.2363, 0.2441, 0.2249, 0.2866, 0.2249, 0.2442, 0.2363, 0.2441, 0.2249, 0.1925, 0.2315, 0.1779, 0.2262, 0.308, 0.1721, 0.355, 0.199, 0.32, 0.1677, 0.1233, 0.2315, 0.1779, 0.1983, 0.1576, 0.1837, 0.4576, 0.2125, 0.4194, 0.2125, 0.466, 0.2037, 0.3621, 0.1721, 0.355, 0.2262, 0.308, 0.2696, 0.6484, 0.3083, 0.5682, 0.3084, 0.6484, 0.5064, 0.4786, 0.5062, 0.3778, 0.5716, 0.5013, 0.5002, 0.4783, 0.5062, 0.3778, 0.5064, 0.4786, 0.5, 0.3778, 0.5059, 0.2594, 0.5062, 0.3778, 0.5062, 0.1012, 0.5034, 0.07893, 0.5095, 0.08004, 0.5046, 0.5011, 0.5002, 0.4783, 0.5064, 0.4786, 0.5778, 0.06909, 0.5716, 0.5013, 0.5716, 0.07047, 0.5273, 0.01378, 0.5539, 0.01801, 0.5493, 0.02284, 0.5141, 0.02634, 0.5273, 0.01378, 0.5201, 0.02838, 0.5034, 0.07893, 0.5201, 0.02838, 0.5095, 0.08004, 0.5493, 0.02284, 0.5778, 0.06909, 0.5716, 0.07047, 0.5251, 0.5418, 0.5047, 0.5348, 0.5104, 0.5312, 0.5539, 0.5354, 0.5237, 0.5485, 0.5251, 0.5418, 0.5104, 0.5312, 0.4983, 0.5015, 0.5046, 0.5011, 0.5778, 0.5029, 0.5539, 0.5354, 0.5716, 0.5013, 0.4991, 0.1363, 0.5062, 0.1012, 0.5054, 0.1364, 0.4996, 0.2594, 0.5054, 0.1364, 0.5059, 0.2594, 0.1944, 0.1632, 0.2183, 0.1946, 0.2183, 0.2441, 0.2183, 0.2843, 0.199, 0.32, 0.1951, 0.3142, 0.1951, 0.3142, 0.1495, 0.3338, 0.1486, 0.3271, 0.1493, 0.1432, 0.1944, 0.1632, 0.1483, 0.1497, 0.1983, 0.1576, 0.2183, 0.1946, 0.1944, 0.1632, 0.2249, 0.2442, 0.2183, 0.2843, 0.2183, 0.2441, 0.1495, 0.3338, 0.1384, 0.3271, 0.1486, 0.3271, 0.2183, 0.1946, 0.2249, 0.2442, 0.2183, 0.2441, 0.1384, 0.1497, 0.1493, 0.1432, 0.1483, 0.1497, 0.1319, 0.3337, 0.1384, 0.1497, 0.1384, 0.3271, 0.7125, 0.5619, 0.7212, 0.5443, 0.7166, 0.5662, 0.09397, 0.5616, 0.00581, 0.5616, 0.00581, 0.5302, 0.1321, 0.03639, 0.1321, 0.08509, 0.05992, 0.08509, 0.08008, 0.4099, 0.06002, 0.3621, 0.09601, 0.3622, 0.09601, 0.3622, 0.1322, 0.3624, 0.08008, 0.4099, 0.1322, 0.3624, 0.1321, 0.4576, 0.08008, 0.4099, 0.6867, 0.4091, 0.7749, 0.4091, 0.7749, 0.48, 0.6867, 0.4091, 0.6867, 0.00581, 0.7749, 0.00581, 0.05992, 0.1255, 0.05992, 0.08509, 0.09602, 0.1233, 0.05992, 0.08509, 0.1321, 0.08509, 0.09602, 0.1233, 0.07978, 0.6106, 0.00581, 0.6106, 0.00581, 0.5616, 0.05783, 0.6323, 0.00581, 0.6323, 0.00581, 0.6106, 0.02527, 0.08052, 0.00581, 0.08031, 0.00581, 0.0629, 0.02244, 0.2264, 0.007289, 0.2264, 0.00581, 0.08031, 0.02527, 0.3727, 0.02949, 0.4855, 0.01141, 0.4853, 0.4714, 0.4961, 0.4806, 0.5029, 0.4609, 0.5408, 0.02527, 0.5185, 0.00639, 0.5184, 0.01141, 0.4853, 0.5971, 0.4536, 0.6005, 0.4754, 0.5944, 0.4754, 0.4292, 0.02271, 0.4567, 0.01801, 0.4806, 0.06909, 0.03985, 0.3727, 0.02527, 0.3727, 0.02244, 0.2264, 0.9942, 0.5286, 0.9804, 0.5286, 0.9804, 0.477, 0.9942, 0.477, 0.9804, 0.477, 0.9804, 0.0433, 0.02855, 0.2257, 0.02244, 0.2264, 0.02527, 0.08052, 0.4061, 0.5184, 0.3946, 0.5347, 0.3811, 0.5012, 0.9942, 0.0433, 0.9804, 0.0433, 0.9804, 0.00581, 0.05992, 0.08509, 0.05992, 0.1255, 0.03906, 0.08052, 0.08008, 0.4099, 0.05125, 0.4194, 0.03985, 0.3727, 0.7776, 0.784, 0.7665, 0.7392, 0.7648, 0.6869, 0.7648, 0.6869, 0.7635, 0.6206, 0.7753, 0.6388, 0.4714, 0.0927, 0.4806, 0.06909, 0.4806, 0.5029, 0.7753, 0.6388, 0.7635, 0.6206, 0.7646, 0.5567, 0.7646, 0.5567, 0.7665, 0.5025, 0.7776, 0.4917, 0.5314, 0.5908, 0.5176, 0.5908, 0.5176, 0.5601, 0.05193, 0.03638, 0.05992, 0.08509, 0.03906, 0.0631, 0.4302, 0.5396, 0.4609, 0.5408, 0.4265, 0.5485, 0.4265, 0.5485, 0.3946, 0.5347, 0.4302, 0.5396, 0.3831, 0.5731, 0.3969, 0.5602, 0.3969, 0.5928, 0.3969, 0.5928, 0.3969, 0.6268, 0.3831, 0.6268, 0.03906, 0.5185, 0.02527, 0.5185, 0.02949, 0.4855, 0.02949, 0.4855, 0.02527, 0.3727, 0.05125, 0.4194, 0.02527, 0.3727, 0.03985, 0.3727, 0.05125, 0.4194, 0.05125, 0.4194, 0.05125, 0.466, 0.02949, 0.4855, 0.9434, 0.4806, 0.9431, 0.514, 0.9368, 0.514, 0.4457, 0.5663, 0.4482, 0.5785, 0.4413, 0.5785, 0.03906, 0.0631, 0.02527, 0.0631, 0.02527, 0.01001, 0.03906, 0.08052, 0.02527, 0.08052, 0.02527, 0.0631, 0.6909, 0.8924, 0.6956, 0.9143, 0.6868, 0.8967, 0.6948, 0.8521, 0.6868, 0.8967, 0.6889, 0.7505, 0.5968, 0.2949, 0.5904, 0.2949, 0.591, 0.1765, 0.6956, 0.6154, 0.6966, 0.7338, 0.6889, 0.7505, 0.6999, 0.4917, 0.7006, 0.5149, 0.696, 0.4917, 0.7006, 0.5149, 0.6956, 0.6154, 0.6918, 0.6044, 0.02527, 0.01001, 0.02527, 0.0631, 0.00581, 0.0629, 0.02527, 0.3727, 0.00581, 0.3725, 0.007289, 0.2264, 0.9283, 0.1204, 0.9279, 0.07998, 0.9388, 0.0799, 0.9232, 0.4806, 0.9207, 0.4575, 0.9362, 0.4575, 0.9282, 0.05831, 0.943, 0.05827, 0.9388, 0.0799, 0.9282, 0.05831, 0.9232, 0.005965, 0.9354, 0.005887, 0.9232, 0.4806, 0.938, 0.4806, 0.9368, 0.514, 0.9288, 0.357, 0.9396, 0.3569, 0.9362, 0.4575, 0.9316, 0.2387, 0.9434, 0.2387, 0.9396, 0.3569, 0.9316, 0.2387, 0.9283, 0.1204, 0.9431, 0.1203, 0.5954, 0.05286, 0.5973, 0.076, 0.5913, 0.076, 0.5973, 0.076, 0.5971, 0.1765, 0.591, 0.1765, 0.5954, 0.05286, 0.5894, 0.05286, 0.5957, 0.01954, 0.5963, 0.418, 0.5971, 0.4536, 0.591, 0.4536, 0.5968, 0.2949, 0.5963, 0.418, 0.591, 0.4133, 0.382, 0.567, 0.3831, 0.5601, 0.3969, 0.5602, 0.3831, 0.5601, 0.382, 0.567, 0.3705, 0.5646, 0.4482, 0.5785, 0.4543, 0.5785, 0.4413, 0.5923, 0.09601, 0.3622, 0.09163, 0.355, 0.1143, 0.3338, 0.1143, 0.3338, 0.1319, 0.3337, 0.1322, 0.3624, 0.1333, 0.1216, 0.1319, 0.1431, 0.1145, 0.1432, 0.02745, 0.2441, 0.03891, 0.2442, 0.03891, 0.2866, 0.03891, 0.1925, 0.03891, 0.2442, 0.02745, 0.2441, 0.03757, 0.308, 0.03891, 0.2866, 0.0648, 0.32, 0.0648, 0.32, 0.1143, 0.3338, 0.09163, 0.355, 0.09602, 0.1233, 0.1145, 0.1432, 0.06544, 0.1576, 0.06544, 0.1576, 0.03891, 0.1925, 0.03229, 0.1779, 0.08008, 0.4576, 0.05125, 0.466, 0.05125, 0.4194, 0.09163, 0.355, 0.09601, 0.3622, 0.06002, 0.3621, 0.2442, 0.6185, 0.2054, 0.6185, 0.2054, 0.5383, 0.6036, 0.07575, 0.6018, 0.05319, 0.6687, 0.05299, 0.6018, 0.05319, 0.6075, 0.02313, 0.6511, 0.01897, 0.6075, 0.02313, 0.6222, 0.01249, 0.6511, 0.01897, 0.6511, 0.01897, 0.6687, 0.05299, 0.6018, 0.05319, 0.6687, 0.05299, 0.6687, 0.4839, 0.6031, 0.2949, 0.6034, 0.1766, 0.6687, 0.05299, 0.6031, 0.2949, 0.6687, 0.4839, 0.6465, 0.5315, 0.6173, 0.5259, 0.6465, 0.5315, 0.6245, 0.5406, 0.6173, 0.5259, 0.6173, 0.5259, 0.6067, 0.4743, 0.6687, 0.4839, 0.6067, 0.4743, 0.6034, 0.4531, 0.6687, 0.4839, 0.6034, 0.4531, 0.6025, 0.418, 0.6687, 0.4839, 0.6025, 0.418, 0.6031, 0.2949, 0.6687, 0.4839, 0.6034, 0.1766, 0.5971, 0.1765, 0.5973, 0.076, 0.6031, 0.2949, 0.5968, 0.2949, 0.5971, 0.1765, 0.6034, 0.4531, 0.6067, 0.4743, 0.6005, 0.4754, 0.6018, 0.05319, 0.6036, 0.07575, 0.5973, 0.076, 0.6687, 0.05299, 0.6749, 0.05147, 0.6749, 0.4852, 0.6245, 0.5406, 0.6465, 0.5315, 0.6511, 0.5363, 0.6245, 0.5406, 0.6215, 0.5485, 0.6113, 0.528, 0.6173, 0.5259, 0.6113, 0.528, 0.6005, 0.4754, 0.6465, 0.5315, 0.6687, 0.4839, 0.6749, 0.4852, 0.6222, 0.01249, 0.6075, 0.02313, 0.6019, 0.01954, 0.6511, 0.01897, 0.6222, 0.01249, 0.6208, 0.00581, 0.6075, 0.02313, 0.6018, 0.05319, 0.5954, 0.05286, 0.6511, 0.01897, 0.6552, 0.01354, 0.6749, 0.05147, 0.6034, 0.4531, 0.5971, 0.4536, 0.5963, 0.418, 0.6025, 0.418, 0.5963, 0.418, 0.5968, 0.2949, 0.04547, 0.2441, 0.04547, 0.1946, 0.06935, 0.1632, 0.06935, 0.1632, 0.1154, 0.1497, 0.04547, 0.2441, 0.1154, 0.1497, 0.1253, 0.1497, 0.04547, 0.2441, 0.1253, 0.1497, 0.1253, 0.3271, 0.04547, 0.2441, 0.1253, 0.3271, 0.1152, 0.3271, 0.04547, 0.2441, 0.1152, 0.3271, 0.06865, 0.3142, 0.04547, 0.2441, 0.04547, 0.2843, 0.06865, 0.3142, 0.0648, 0.32, 0.06865, 0.3142, 0.1152, 0.3271, 0.1143, 0.3338, 0.06935, 0.1632, 0.06544, 0.1576, 0.1145, 0.1432, 0.04547, 0.1946, 0.03891, 0.1925, 0.06544, 0.1576, 0.04547, 0.2843, 0.03891, 0.2866, 0.03891, 0.2442, 0.1253, 0.3271, 0.1319, 0.3337, 0.1143, 0.3338, 0.04547, 0.1946, 0.04547, 0.2441, 0.03891, 0.2442, 0.1253, 0.1497, 0.1154, 0.1497, 0.1145, 0.1432, 0.1253, 0.1497, 0.1319, 0.1431, 0.1319, 0.3337, 0.1056, 0.6323, 0.1056, 0.6008, 0.1938, 0.6008, 0.1317, 0.03639, 0.2118, 0.03638, 0.2038, 0.08509, 0.1678, 0.3622, 0.2037, 0.3621, 0.1837, 0.4099, 0.1837, 0.4099, 0.1837, 0.4576, 0.1317, 0.4576, 0.1317, 0.4576, 0.1316, 0.3624, 0.1837, 0.4099, 0.8746, 0.4091, 0.8748, 0.48, 0.7865, 0.48, 0.7865, 0.00581, 0.8746, 0.00581, 0.8746, 0.4091, 0.1317, 0.08509, 0.2038, 0.08509, 0.1677, 0.1233, 0.2038, 0.08509, 0.2038, 0.1255, 0.1677, 0.1233, 0.1796, 0.5519, 0.1938, 0.6008, 0.1056, 0.6008, 0.1056, 0.5519, 0.1056, 0.5302, 0.1576, 0.5302, 0.258, 0.0629, 0.258, 0.08031, 0.2385, 0.08052, 0.258, 0.08031, 0.2565, 0.2264, 0.2413, 0.2264, 0.2385, 0.3727, 0.258, 0.3725, 0.2524, 0.4853, 0.3496, 0.01352, 0.3693, 0.05145, 0.3601, 0.05817, 0.2524, 0.4853, 0.2574, 0.5184, 0.2385, 0.5185, 0.5, 0.1007, 0.4939, 0.1007, 0.4972, 0.07893, 0.3693, 0.4852, 0.3454, 0.5363, 0.3179, 0.5316, 0.2413, 0.2264, 0.2385, 0.3727, 0.2239, 0.3727, 0.9688, 0.477, 0.9688, 0.5286, 0.955, 0.5286, 0.9688, 0.0433, 0.9688, 0.477, 0.955, 0.477, 0.2385, 0.08052, 0.2413, 0.2264, 0.2352, 0.2257, 0.2698, 0.05309, 0.2833, 0.01959, 0.2947, 0.03587, 0.9688, 0.00581, 0.9688, 0.0433, 0.955, 0.0433, 0.2038, 0.08509, 0.2247, 0.0631, 0.2247, 0.08052, 0.1837, 0.4099, 0.2037, 0.3621, 0.2239, 0.3727, 0.7391, 0.5887, 0.7408, 0.5364, 0.7519, 0.4917, 0.7519, 0.4917, 0.7497, 0.6368, 0.7391, 0.5887, 0.3693, 0.05145, 0.3693, 0.4852, 0.3601, 0.4616, 0.7389, 0.7189, 0.7378, 0.655, 0.7497, 0.6368, 0.7497, 0.6368, 0.7519, 0.784, 0.7389, 0.7189, 0.4922, 0.5908, 0.4922, 0.5601, 0.506, 0.5601, 0.2247, 0.0631, 0.2038, 0.08509, 0.2118, 0.03638, 0.3152, 0.00581, 0.3496, 0.01352, 0.3189, 0.01467, 0.3189, 0.01467, 0.2947, 0.03587, 0.2833, 0.01959, 0.3389, 0.6137, 0.3389, 0.594, 0.3526, 0.594, 0.3389, 0.5601, 0.3526, 0.5601, 0.3526, 0.594, 0.2343, 0.4855, 0.2385, 0.5185, 0.2247, 0.5185, 0.2239, 0.3727, 0.2385, 0.3727, 0.2125, 0.4194, 0.2385, 0.3727, 0.2343, 0.4855, 0.2125, 0.4194, 0.2343, 0.4855, 0.2166, 0.4853, 0.2125, 0.466, 0.9091, 0.03926, 0.9037, 0.03934, 0.9025, 0.005887, 0.4252, 0.5663, 0.4282, 0.5601, 0.4297, 0.5785, 0.2385, 0.01001, 0.2385, 0.0631, 0.2247, 0.0631, 0.2385, 0.0631, 0.2385, 0.08052, 0.2247, 0.08052, 0.7146, 0.7081, 0.7125, 0.5619, 0.7204, 0.6065, 0.4939, 0.3778, 0.4932, 0.2594, 0.4996, 0.2594, 0.7213, 0.8432, 0.7175, 0.8542, 0.7146, 0.7081, 0.7213, 0.8432, 0.7262, 0.9437, 0.7175, 0.8542, 0.7262, 0.9437, 0.7256, 0.9669, 0.7216, 0.9669, 0.2385, 0.01001, 0.2569, 0.009974, 0.258, 0.0629, 0.2565, 0.2264, 0.258, 0.3725, 0.2385, 0.3727, 0.894, 0.3995, 0.9088, 0.3995, 0.9045, 0.44, 0.8889, 0.03926, 0.9037, 0.03934, 0.9019, 0.06244, 0.9045, 0.44, 0.9087, 0.4616, 0.8939, 0.4616, 0.8939, 0.4616, 0.9087, 0.4616, 0.9011, 0.514, 0.9025, 0.005887, 0.9037, 0.03934, 0.8889, 0.03926, 0.9019, 0.06244, 0.9053, 0.163, 0.8945, 0.1629, 0.9053, 0.163, 0.9091, 0.2812, 0.8973, 0.2812, 0.8973, 0.2812, 0.9091, 0.2812, 0.9088, 0.3995, 0.4983, 0.5015, 0.4922, 0.5015, 0.4941, 0.4783, 0.5002, 0.4783, 0.4941, 0.4783, 0.4939, 0.3778, 0.9079, 0.06238, 0.9019, 0.06244, 0.9037, 0.03934, 0.4985, 0.5348, 0.4922, 0.5015, 0.4983, 0.5015, 0.4991, 0.1363, 0.4939, 0.1411, 0.4939, 0.1007, 0.4996, 0.2594, 0.4932, 0.2594, 0.4939, 0.1411, 0.3526, 0.6267, 0.3389, 0.6268, 0.3377, 0.6199, 0.3263, 0.6223, 0.3377, 0.6199, 0.3389, 0.6268, 0.4297, 0.5923, 0.4167, 0.5785, 0.4228, 0.5785, 0.1495, 0.3338, 0.1721, 0.355, 0.1678, 0.3622, 0.1678, 0.3622, 0.1316, 0.3624, 0.1495, 0.3338, 0.1493, 0.1432, 0.1319, 0.1431, 0.1304, 0.1216, 0.2363, 0.2441, 0.2262, 0.308, 0.2249, 0.2866, 0.2363, 0.2441, 0.2249, 0.2442, 0.2249, 0.1925, 0.199, 0.32, 0.2249, 0.2866, 0.2262, 0.308, 0.1721, 0.355, 0.1495, 0.3338, 0.199, 0.32, 0.1983, 0.1576, 0.1493, 0.1432, 0.1677, 0.1233, 0.2315, 0.1779, 0.2249, 0.1925, 0.1983, 0.1576, 0.1837, 0.4576, 0.1837, 0.4099, 0.2125, 0.4194, 0.2037, 0.3621, 0.1678, 0.3622, 0.1721, 0.355, 0.2696, 0.6484, 0.2696, 0.5601, 0.3083, 0.5682, 0.5059, 0.2594, 0.5054, 0.1364, 0.5716, 0.07047, 0.5054, 0.1364, 0.5062, 0.1012, 0.5716, 0.07047, 0.5062, 0.1012, 0.5095, 0.08004, 0.5716, 0.07047, 0.5095, 0.08004, 0.5201, 0.02838, 0.5716, 0.07047, 0.5201, 0.02838, 0.5273, 0.01378, 0.5493, 0.02284, 0.5493, 0.02284, 0.5716, 0.07047, 0.5201, 0.02838, 0.5716, 0.07047, 0.5716, 0.5013, 0.5059, 0.2594, 0.5716, 0.5013, 0.5539, 0.5354, 0.5046, 0.5011, 0.5539, 0.5354, 0.5251, 0.5418, 0.5104, 0.5312, 0.5046, 0.5011, 0.5539, 0.5354, 0.5104, 0.5312, 0.5046, 0.5011, 0.5064, 0.4786, 0.5716, 0.5013, 0.5062, 0.3778, 0.5059, 0.2594, 0.5716, 0.5013, 0.5002, 0.4783, 0.5, 0.3778, 0.5062, 0.3778, 0.5, 0.3778, 0.4996, 0.2594, 0.5059, 0.2594, 0.5062, 0.1012, 0.5, 0.1007, 0.5034, 0.07893, 0.5046, 0.5011, 0.4983, 0.5015, 0.5002, 0.4783, 0.5778, 0.06909, 0.5778, 0.5029, 0.5716, 0.5013, 0.5273, 0.01378, 0.5243, 0.00581, 0.5539, 0.01801, 0.5141, 0.02634, 0.5243, 0.00581, 0.5273, 0.01378, 0.5034, 0.07893, 0.5141, 0.02634, 0.5201, 0.02838, 0.5493, 0.02284, 0.5539, 0.01801, 0.5778, 0.06909, 0.5251, 0.5418, 0.5237, 0.5485, 0.5047, 0.5348, 0.5539, 0.5354, 0.558, 0.5408, 0.5237, 0.5485, 0.5104, 0.5312, 0.5047, 0.5348, 0.4983, 0.5015, 0.5778, 0.5029, 0.558, 0.5408, 0.5539, 0.5354, 0.4991, 0.1363, 0.5, 0.1007, 0.5062, 0.1012, 0.4996, 0.2594, 0.4991, 0.1363, 0.5054, 0.1364, 0.2183, 0.2441, 0.2183, 0.2843, 0.1951, 0.3142, 0.1951, 0.3142, 0.1486, 0.3271, 0.2183, 0.2441, 0.1486, 0.3271, 0.1384, 0.3271, 0.2183, 0.2441, 0.1384, 0.3271, 0.1384, 0.1497, 0.2183, 0.2441, 0.1384, 0.1497, 0.1483, 0.1497, 0.2183, 0.2441, 0.1483, 0.1497, 0.1944, 0.1632, 0.2183, 0.2441, 0.2183, 0.2843, 0.2249, 0.2866, 0.199, 0.32, 0.1951, 0.3142, 0.199, 0.32, 0.1495, 0.3338, 0.1493, 0.1432, 0.1983, 0.1576, 0.1944, 0.1632, 0.1983, 0.1576, 0.2249, 0.1925, 0.2183, 0.1946, 0.2249, 0.2442, 0.2249, 0.2866, 0.2183, 0.2843, 0.1495, 0.3338, 0.1319, 0.3337, 0.1384, 0.3271, 0.2183, 0.1946, 0.2249, 0.1925, 0.2249, 0.2442, 0.1384, 0.1497, 0.1319, 0.1431, 0.1493, 0.1432, 0.1319, 0.3337, 0.1319, 0.1431, 0.1384, 0.1497])
me_cube_002.materials.append(mat_material_002)
me_cube_002.use_remesh_fix_poles = True
me_cube_002.use_remesh_preserve_attributes = False
me_cube_002.update()
me_cube_005 = bpy.data.meshes.new('Cube.005')
me_cube_005.from_pydata([(1.476, -0.9866, 0.2183), (1.388, -2.173, 0.2281), (1.476, 2.115, 0.2232), (1.498, 0.3227, 0.2215), (1.401, -2.461, 0.2273), (1.417, 2.514, -0.8044), (1.418, -2.474, -0.8091), (1.476, 2.368, 0.187), (1.416, 3.116, -0.2699), (1.41, 2.997, 0.06983), (1.412, 3.182, -0.008919), (1.411, -2.842, 0.1825), (1.416, -2.916, -0.3298), (1.413, -3.017, 0.0204), (1.914, -0.9952, 0.2899), (1.913, -2.287, 0.3158), (1.914, 2.272, -0.7242), (1.914, -2.529, -0.7242), (1.914, 1.926, 0.2792), (1.914, 1.678, 0.3118), (1.914, 0.2751, 0.2768), (1.914, -2.344, 0.2508), (1.798, -2.507, -0.889), (1.798, 2.425, 0.2738), (1.798, -2.484, 0.3359), (1.798, 2.55, -0.8863), (1.914, 3.099, -0.2246), (1.798, 3.068, 0.1527), (1.896, -2.859, 0.1975), (1.914, -2.818, -0.2636), (1.473, 1.683, 0.2282), (1.458, -3.051, 0.04085), (1.803, -3.051, 0.04085), (1.801, -2.229, 0.3164), (1.458, 3.067, 0.1526), (1.803, -1.051, 0.3164), (1.474, -2.5, 0.3379), (1.458, 2.566, -0.8921), (1.458, -2.516, -0.8921), (1.803, 3.164, -0.3138), (1.458, 3.164, -0.3138), (1.458, 3.307, 0.03338), (1.803, 3.307, 0.03338), (1.803, 0.3358, 0.3167), (1.803, -2.961, -0.3623), (1.803, 2.196, 0.3164), (1.803, 1.723, 0.3164), (1.458, -2.891, 0.2629), (1.803, -2.891, 0.2629), (1.531, -1.012, 0.3064), (1.441, -2.229, 0.3164), (1.553, 0.3282, 0.3096), (1.531, 2.164, 0.3118), (1.531, 2.424, 0.2738), (1.464, -2.97, -0.3634), (1.527, 1.723, 0.3164), (-1.475, -0.9866, 0.2183), (-1.386, -2.173, 0.2281), (-1.475, 2.115, 0.2232), (-1.497, 0.3227, 0.2215), (-1.4, -2.461, 0.2273), (-1.416, 2.514, -0.8044), (-1.416, -2.474, -0.8091), (-1.475, 2.368, 0.187), (-1.414, 3.116, -0.2699), (-1.409, 2.997, 0.06983), (-1.411, 3.182, -0.008919), (-1.409, -2.842, 0.1825), (-1.414, -2.916, -0.3298), (-1.412, -3.017, 0.0204), (-1.913, -0.9952, 0.2899), (-1.911, -2.287, 0.3158), (-1.913, 2.272, -0.7242), (-1.913, -2.529, -0.7242), (-1.913, 1.926, 0.2792), (-1.913, 1.678, 0.3118), (-1.913, 0.2751, 0.2768), (-1.913, -2.344, 0.2508), (-1.796, 2.425, 0.2738), (-1.913, 3.099, -0.2246), (-1.894, -2.859, 0.1975), (-1.843, -2.98, -0.3647), (-1.913, -2.818, -0.2636), (-1.471, 1.683, 0.2282), (-1.801, -3.051, 0.04085), (-1.8, -2.229, 0.3164), (-1.456, 3.067, 0.1526), (-1.801, 3.067, 0.1526), (-1.801, -1.051, 0.3164), (-1.472, -2.5, 0.3379), (-1.801, 3.164, -0.3138), (-1.456, 3.164, -0.3138), (-1.801, 3.307, 0.03338), (-1.801, 0.3358, 0.3167), (-1.801, 2.196, 0.3164), (-1.801, 1.723, 0.3164), (-1.456, -2.891, 0.2629), (-1.801, -2.5, 0.3379), (-1.801, -2.891, 0.2629), (-1.801, -2.516, -0.8921), (-1.801, 2.566, -0.8921), (-1.529, -1.012, 0.3064), (-1.44, -2.229, 0.3164), (-1.552, 0.3282, 0.3096), (-1.529, 2.164, 0.3118), (-1.529, 2.424, 0.2738), (-1.463, 2.55, -0.8863), (-1.463, -2.507, -0.889), (-1.463, 3.324, 0.0335), (-1.463, -3.065, 0.04098), (-1.463, -2.97, -0.3634), (-1.526, 1.723, 0.3164)], [], [(24, 15, 33), (18, 23, 45), (16, 26, 18, 19, 20, 14, 15, 21, 29, 17), (17, 29, 44, 22), (26, 16, 25, 39), (18, 26, 27, 23), (29, 21, 28), (16, 17, 22, 25), (21, 15, 24, 48, 28), (39, 42, 26), (42, 27, 26), (48, 32, 44, 29, 28), (47, 31, 32, 48), (49, 50, 33, 35), (41, 34, 27, 42), (51, 49, 35, 43), (40, 41, 42, 39), (55, 51, 43, 46), (54, 38, 22, 44), (52, 55, 46, 45), (36, 47, 48, 24), (38, 37, 25, 22), (53, 52, 45, 23), (34, 53, 23, 27), (31, 54, 44, 32), (50, 36, 24, 33), (37, 40, 39, 25), (15, 14, 35, 33), (19, 18, 45, 46), (20, 19, 46, 43), (14, 20, 43, 35), (0, 3, 30, 2, 7, 9, 10, 8, 5, 6, 12, 13, 11, 4, 1), (0, 1, 50, 49), (3, 0, 49, 51), (7, 2, 52, 53), (1, 4, 36, 50), (6, 5, 37, 38), (8, 10, 41, 40), (10, 9, 34, 41), (9, 7, 53, 34), (5, 8, 40, 37), (11, 13, 31, 47), (13, 12, 54, 31), (4, 11, 47, 36), (12, 6, 38, 54), (2, 30, 55, 52), (30, 3, 51, 55), (97, 85, 71), (74, 94, 78), (72, 73, 82, 77, 71, 70, 76, 75, 74, 79), (73, 99, 81, 82), (79, 90, 100, 72), (74, 78, 87, 79), (82, 80, 77), (72, 100, 99, 73), (77, 80, 98, 97, 71), (90, 79, 92), (92, 79, 87), (98, 80, 82, 81, 84), (96, 98, 84, 109), (101, 88, 85, 102), (108, 92, 87, 86), (103, 93, 88, 101), (91, 90, 92, 108), (111, 95, 93, 103), (110, 81, 99, 107), (104, 94, 95, 111), (89, 97, 98, 96), (107, 99, 100, 106), (105, 78, 94, 104), (86, 87, 78, 105), (109, 84, 81, 110), (102, 85, 97, 89), (106, 100, 90, 91), (71, 85, 88, 70), (75, 95, 94, 74), (76, 93, 95, 75), (70, 88, 93, 76), (56, 57, 60, 67, 69, 68, 62, 61, 64, 66, 65, 63, 58, 83, 59), (56, 101, 102, 57), (59, 103, 101, 56), (63, 105, 104, 58), (57, 102, 89, 60), (62, 107, 106, 61), (64, 91, 108, 66), (66, 108, 86, 65), (65, 86, 105, 63), (61, 106, 91, 64), (67, 96, 109, 69), (69, 109, 110, 68), (60, 89, 96, 67), (68, 110, 107, 62), (58, 104, 111, 83), (83, 111, 103, 59)])
_uv = me_cube_005.uv_layers.new(name='UVMap')
_uv.uv.foreach_set('vector', [0.74, 0.7968, 0.727, 0.721, 0.7396, 0.7713, 0.5578, 0.6792, 0.5551, 0.7668, 0.5496, 0.7316, 0.6764, 0.6898, 0.6194, 0.7844, 0.5578, 0.6792, 0.5578, 0.6246, 0.5578, 0.4648, 0.5578, 0.3049, 0.5578, 0.1692, 0.564, 0.1502, 0.6239, 0.1085, 0.6764, 0.1415, 0.6764, 0.1415, 0.6239, 0.1085, 0.6419, 0.03199, 0.7123, 0.09124, 0.6194, 0.7844, 0.6764, 0.6898, 0.7123, 0.7712, 0.6351, 0.8514, 0.5578, 0.6792, 0.6194, 0.7844, 0.5728, 0.8384, 0.5563, 0.756, 0.6239, 0.1085, 0.564, 0.1502, 0.5692, 0.07117, 0.6764, 0.6898, 0.6764, 0.1415, 0.7123, 0.09124, 0.7123, 0.7712, 0.564, 0.1502, 0.5578, 0.1692, 0.5481, 0.09365, 0.5585, 0.0415, 0.5692, 0.07117, 0.6351, 0.8514, 0.5887, 0.8706, 0.6194, 0.7844, 0.5887, 0.8706, 0.5728, 0.8384, 0.6194, 0.7844, 0.5585, 0.0415, 0.5881, 0.01994, 0.6419, 0.03199, 0.6239, 0.1085, 0.5692, 0.07117, 0.7786, 0.8616, 0.7786, 0.8804, 0.7392, 0.8803, 0.7392, 0.8615, 0.7709, 0.6039, 0.7807, 0.7714, 0.7396, 0.7713, 0.7398, 0.6093, 0.7807, 0.005352, 0.7807, 0.04027, 0.7412, 0.04017, 0.7413, 0.005255, 0.7688, 0.4195, 0.7709, 0.6039, 0.7398, 0.6093, 0.7403, 0.4185, 0.9448, 0.8321, 0.9448, 0.883, 0.9054, 0.883, 0.9054, 0.8321, 0.7723, 0.2277, 0.7688, 0.4195, 0.7403, 0.4185, 0.7408, 0.2276, 0.9553, 0.09828, 0.9553, 0.005255, 0.9947, 0.005255, 0.9947, 0.09828, 0.7724, 0.1626, 0.7723, 0.2277, 0.7408, 0.2276, 0.7409, 0.1625, 0.777, 0.8091, 0.7786, 0.8616, 0.7392, 0.8615, 0.7393, 0.809, 0.9054, 0.7088, 0.9054, 0.005255, 0.9448, 0.005255, 0.9448, 0.7088, 0.7725, 0.1269, 0.7724, 0.1626, 0.7409, 0.1625, 0.741, 0.1269, 0.7807, 0.04027, 0.7725, 0.1269, 0.741, 0.1269, 0.7412, 0.04017, 0.9553, 0.1539, 0.9553, 0.09828, 0.9947, 0.09828, 0.9947, 0.1539, 0.7807, 0.7714, 0.777, 0.8091, 0.7393, 0.809, 0.7396, 0.7713, 0.9448, 0.7194, 0.9448, 0.8321, 0.9054, 0.8321, 0.9054, 0.7194, 0.727, 0.721, 0.7272, 0.586, 0.7398, 0.6093, 0.7396, 0.7713, 0.728, 0.2682, 0.7281, 0.214, 0.7409, 0.1625, 0.7408, 0.2276, 0.7276, 0.4271, 0.728, 0.2682, 0.7408, 0.2276, 0.7403, 0.4185, 0.7272, 0.586, 0.7276, 0.4271, 0.7403, 0.4185, 0.7398, 0.6093, 0.02061, 0.6032, 0.01999, 0.4177, 0.01925, 0.2248, 0.02059, 0.1698, 0.02574, 0.1367, 0.04249, 0.05582, 0.05311, 0.03435, 0.08762, 0.04865, 0.1601, 0.1239, 0.1601, 0.7941, 0.09542, 0.8483, 0.04919, 0.8587, 0.02754, 0.8429, 0.02129, 0.7958, 0.01993, 0.7711, 0.02061, 0.6032, 0.01993, 0.7711, 0.008471, 0.7714, 0.00915, 0.6033, 0.01999, 0.4177, 0.02061, 0.6032, 0.00915, 0.6033, 0.008528, 0.4178, 0.02574, 0.1367, 0.02059, 0.1698, 0.00915, 0.1689, 0.01446, 0.1348, 0.01993, 0.7711, 0.02129, 0.7958, 0.009875, 0.797, 0.008471, 0.7714, 0.1601, 0.7941, 0.1601, 0.1239, 0.171, 0.1194, 0.171, 0.7994, 0.08762, 0.04865, 0.05311, 0.03435, 0.04746, 0.02006, 0.09381, 0.03925, 0.05311, 0.03435, 0.04249, 0.05582, 0.03155, 0.05221, 0.04746, 0.02006, 0.04249, 0.05582, 0.02574, 0.1367, 0.01446, 0.1348, 0.03155, 0.05221, 0.1601, 0.1239, 0.08762, 0.04865, 0.09381, 0.03925, 0.171, 0.1194, 0.02754, 0.8429, 0.04919, 0.8587, 0.04647, 0.8708, 0.01682, 0.8492, 0.04919, 0.8587, 0.09542, 0.8483, 0.1003, 0.8587, 0.04647, 0.8708, 0.02129, 0.7958, 0.02754, 0.8429, 0.01682, 0.8492, 0.009875, 0.797, 0.09542, 0.8483, 0.1601, 0.7941, 0.171, 0.7994, 0.1003, 0.8587, 0.02059, 0.1698, 0.01925, 0.2248, 0.007792, 0.2247, 0.00915, 0.1689, 0.01925, 0.2248, 0.01999, 0.4177, 0.008528, 0.4178, 0.007792, 0.2247, 0.8036, 0.07666, 0.8039, 0.1143, 0.7913, 0.1646, 0.3775, 0.2114, 0.3692, 0.1591, 0.3759, 0.1346, 0.496, 0.2008, 0.496, 0.7491, 0.4435, 0.7821, 0.3837, 0.7404, 0.3774, 0.7215, 0.3774, 0.5857, 0.3774, 0.4258, 0.3774, 0.266, 0.3775, 0.2114, 0.439, 0.1062, 0.496, 0.7491, 0.5319, 0.7994, 0.4615, 0.8586, 0.4435, 0.7821, 0.439, 0.1062, 0.4547, 0.03925, 0.5319, 0.1194, 0.496, 0.2008, 0.3775, 0.2114, 0.3759, 0.1346, 0.3924, 0.05221, 0.439, 0.1062, 0.4435, 0.7821, 0.3888, 0.8195, 0.3837, 0.7404, 0.496, 0.2008, 0.5319, 0.1194, 0.5319, 0.7994, 0.496, 0.7491, 0.3837, 0.7404, 0.3888, 0.8195, 0.3781, 0.8491, 0.3677, 0.797, 0.3774, 0.7215, 0.4547, 0.03925, 0.439, 0.1062, 0.4084, 0.02005, 0.4084, 0.02005, 0.439, 0.1062, 0.3924, 0.05221, 0.3781, 0.8491, 0.3888, 0.8195, 0.4435, 0.7821, 0.4615, 0.8586, 0.4077, 0.8707, 0.8429, 0.02399, 0.8035, 0.02408, 0.8034, 0.005352, 0.8428, 0.005255, 0.8352, 0.2818, 0.8041, 0.2764, 0.8039, 0.1143, 0.845, 0.1142, 0.845, 0.8803, 0.8056, 0.8804, 0.8055, 0.8455, 0.8449, 0.8454, 0.8331, 0.4662, 0.8045, 0.4672, 0.8041, 0.2764, 0.8352, 0.2818, 0.8555, 0.8321, 0.8949, 0.8321, 0.8949, 0.883, 0.8555, 0.883, 0.8365, 0.6579, 0.805, 0.658, 0.8045, 0.4672, 0.8331, 0.4662, 0.9947, 0.2574, 0.9553, 0.2574, 0.9553, 0.1644, 0.9947, 0.1644, 0.8367, 0.723, 0.8052, 0.7231, 0.805, 0.658, 0.8365, 0.6579, 0.8412, 0.07657, 0.8036, 0.07666, 0.8035, 0.02408, 0.8429, 0.02399, 0.8949, 0.7088, 0.8555, 0.7088, 0.8555, 0.005255, 0.8949, 0.005255, 0.8368, 0.7587, 0.8053, 0.7588, 0.8052, 0.7231, 0.8367, 0.723, 0.8449, 0.8454, 0.8055, 0.8455, 0.8053, 0.7588, 0.8368, 0.7587, 0.9947, 0.313, 0.9553, 0.313, 0.9553, 0.2574, 0.9947, 0.2574, 0.845, 0.1142, 0.8039, 0.1143, 0.8036, 0.07666, 0.8412, 0.07657, 0.8555, 0.7194, 0.8949, 0.7194, 0.8949, 0.8321, 0.8555, 0.8321, 0.7913, 0.1646, 0.8039, 0.1143, 0.8041, 0.2764, 0.7914, 0.2996, 0.7922, 0.6174, 0.805, 0.658, 0.8052, 0.7231, 0.7924, 0.6716, 0.7918, 0.4585, 0.8045, 0.4672, 0.805, 0.658, 0.7922, 0.6174, 0.7914, 0.2996, 0.8041, 0.2764, 0.8045, 0.4672, 0.7918, 0.4585, 0.2011, 0.2874, 0.2004, 0.1195, 0.2018, 0.09479, 0.208, 0.04772, 0.2297, 0.03196, 0.2759, 0.0423, 0.3406, 0.09654, 0.3406, 0.7667, 0.2681, 0.842, 0.2336, 0.8563, 0.223, 0.8348, 0.2062, 0.7539, 0.2011, 0.7208, 0.1998, 0.6659, 0.2005, 0.4729, 0.2011, 0.2874, 0.1897, 0.2874, 0.189, 0.1192, 0.2004, 0.1195, 0.2005, 0.4729, 0.189, 0.4728, 0.1897, 0.2874, 0.2011, 0.2874, 0.2062, 0.7539, 0.195, 0.7558, 0.1897, 0.7217, 0.2011, 0.7208, 0.2004, 0.1195, 0.189, 0.1192, 0.1904, 0.09366, 0.2018, 0.09479, 0.3406, 0.09654, 0.3515, 0.09124, 0.3515, 0.7712, 0.3406, 0.7667, 0.2681, 0.842, 0.2743, 0.8514, 0.228, 0.8706, 0.2336, 0.8563, 0.2336, 0.8563, 0.228, 0.8706, 0.2121, 0.8384, 0.223, 0.8348, 0.223, 0.8348, 0.2121, 0.8384, 0.195, 0.7558, 0.2062, 0.7539, 0.3406, 0.7667, 0.3515, 0.7712, 0.2743, 0.8514, 0.2681, 0.842, 0.208, 0.04772, 0.1973, 0.04139, 0.227, 0.01984, 0.2297, 0.03196, 0.2297, 0.03196, 0.227, 0.01984, 0.2808, 0.03188, 0.2759, 0.0423, 0.2018, 0.09479, 0.1904, 0.09366, 0.1973, 0.04139, 0.208, 0.04772, 0.2759, 0.0423, 0.2808, 0.03188, 0.3515, 0.09124, 0.3406, 0.09654, 0.2011, 0.7208, 0.1897, 0.7217, 0.1883, 0.6659, 0.1998, 0.6659, 0.1998, 0.6659, 0.1883, 0.6659, 0.189, 0.4728, 0.2005, 0.4729])
me_cube_005.materials.append(mat_material_003)
me_cube_005.use_remesh_fix_poles = True
me_cube_005.use_remesh_preserve_attributes = False
me_cube_005.update()
me_cube_006 = bpy.data.meshes.new('Cube.006')
me_cube_006.from_pydata([(-1.773e-08, -1.169, -0.5241), (1.156, -0.1559, -0.5252), (0.9829, -0.1432, 0.473), (1.041, -0.6661, -0.5298), (0.4196, -1.293, -0.2252), (0.7774, -1.006, -0.5289), (0.1845, 1.019, -0.5308), (1.041, 0.4823, -0.5353), (0.7619, 0.849, -0.534), (0.6489, -0.3271, 0.5296), (0.4172, -0.5868, 0.5296), (0.6489, 0.04482, 0.5296), (0.3997, 0.399, 0.5296), (-1.773e-08, -1.393, -0.2236), (-1.773e-08, -1.291, 0.2249), (1.35, -0.1584, -0.2207), (1.169, -0.1574, 0.2188), (1.215, -0.7129, -0.2258), (1.052, -0.5476, 0.2174), (0.8392, -1.193, -0.2268), (0.6811, -0.979, 0.22), (-0.4196, -1.293, -0.2252), (0.1323, 1.224, -0.2378), (0.8291, 1.009, -0.2317), (0.672, 0.8228, 0.2149), (1.053, 0.2967, 0.214), (1.215, 0.4909, -0.2301), (0.3406, -1.19, 0.2224), (-1.773e-08, 1.019, -0.5275), (-1.156, -0.1559, -0.5252), (-1.773e-08, -0.9578, 0.473), (-1.849e-08, -0.1599, 0.5296), (-0.9829, -0.1432, 0.473), (-1.041, -0.6661, -0.5298), (0.2038, -0.6594, 0.5296), (-0.7774, -1.006, -0.5289), (-0.1845, 1.019, -0.5308), (-1.041, 0.4823, -0.5353), (-0.7619, 0.849, -0.534), (-0.6489, -0.3271, 0.5296), (-0.4172, -0.5868, 0.5296), (-0.6489, 0.04482, 0.5296), (-1.73e-08, 0.5436, 0.5296), (-0.3997, 0.399, 0.5296), (1.207, 0.4254, -0.008264), (0.7988, 0.9809, -0.008704), (-2.441e-08, 1.224, -0.2385), (2.956e-07, 1.02, 0.3296), (-0.3406, -1.19, 0.2224), (-0.2038, -0.6594, 0.5296), (-1.35, -0.1584, -0.2207), (-1.169, -0.1574, 0.2188), (-1.215, -0.7129, -0.2258), (-1.052, -0.5476, 0.2174), (-0.8392, -1.193, -0.2268), (-0.6811, -0.979, 0.22), (-0.4048, -1.084, -0.5265), (0.4048, -1.084, -0.5265), (-0.1323, 1.224, -0.2378), (-0.8291, 1.009, -0.2317), (-0.672, 0.8228, 0.2149), (-1.053, 0.2967, 0.214), (-1.215, 0.4909, -0.2301), (0.809, -1.15, -0.00335), (1.206, -0.6645, -0.004198), (-1.773e-08, -1.422, 0.0009505), (2.956e-07, 1.211, -0.1095), (1.34, -0.1622, -0.0007785), (-0.4045, -1.315, -0.0012), (0.4045, -1.315, -0.0012), (-0.7988, 0.9809, -0.008704), (-1.207, 0.4254, -0.008264), (-0.809, -1.15, -0.00335), (-1.206, -0.6645, -0.004198), (-1.34, -0.1622, -0.0007785), (0.1803, 1.075, 0.2005), (0.03986, 1.02, 0.3282), (0.1091, 0.9829, 0.354), (0.2009, 1.007, 0.2617), (0.09762, 1.211, -0.1116), (0.2056, 1.158, 0.00878), (0.2533, 1.189, -0.05835), (0.1742, 1.215, -0.1536), (-0.03986, 1.02, 0.3282), (-0.1803, 1.075, 0.2005), (-0.2009, 1.007, 0.2617), (-0.1091, 0.9829, 0.354), (-0.2056, 1.158, 0.00878), (-0.09762, 1.211, -0.1116), (-0.1742, 1.215, -0.1536), (-0.2533, 1.189, -0.05835), (1.252, -0.7385, -0.4439), (0.8968, -1.196, -0.4428), (0.215, 1.23, -0.4457), (0.8882, 1.032, -0.4488), (1.252, 0.5536, -0.4499), (1.391, -0.1559, -0.4396), (-1.773e-08, 1.23, -0.4425), (-1.252, -0.7385, -0.4439), (-0.8968, -1.196, -0.4428), (-0.215, 1.23, -0.4457), (-0.8882, 1.032, -0.4488), (-1.252, 0.5536, -0.4499), (-1.391, -0.1559, -0.4396), (0.4484, -1.291, -0.4403), (-0.4484, -1.291, -0.4403), (-1.773e-08, -1.386, -0.4379), (0.8848, -0.4019, 0.473), (0.5582, -0.7682, 0.473), (-1.773e-08, 0.8007, 0.473), (0.5481, 0.6025, 0.473), (0.8848, 0.1239, 0.473), (0.7208, -0.1496, 0.5296), (-0.5582, -0.7682, 0.473), (-0.2791, -0.863, 0.473), (0.2791, -0.863, 0.473), (-1.73e-08, -0.7286, 0.5296), (-0.8848, -0.4019, 0.473), (-0.5481, 0.6025, 0.473), (-0.8848, 0.1239, 0.473), (-0.7208, -0.1496, 0.5296)], [], [(18, 107, 108, 20), (18, 16, 2, 107), (96, 95, 26, 15), (25, 16, 67, 44), (92, 19, 4, 104), (11, 12, 42, 31, 112), (112, 31, 116, 34, 10, 9), (91, 17, 19, 92), (93, 22, 23, 94), (24, 110, 111, 25), (94, 23, 26, 95), (27, 115, 30, 14), (104, 4, 13, 106), (93, 97, 46, 22), (78, 77, 109, 110, 24), (16, 25, 111, 2), (55, 48, 114, 113), (91, 96, 15, 17), (45, 44, 26, 23), (69, 65, 13, 4), (64, 63, 19, 17), (20, 27, 69, 63), (67, 64, 17, 15), (72, 54, 21, 68), (44, 67, 15, 26), (60, 70, 71, 61), (53, 55, 113, 117), (53, 117, 32, 51), (103, 50, 62, 102), (66, 79, 82, 22, 46), (63, 69, 4, 19), (41, 120, 31, 42, 43), (86, 85, 60, 118, 109), (120, 39, 40, 49, 116, 31), (98, 99, 54, 52), (100, 101, 59, 58), (60, 61, 119, 118), (101, 102, 62, 59), (48, 14, 30, 114), (105, 106, 13, 21), (100, 58, 46, 97), (66, 46, 58, 89, 88), (48, 68, 65, 14), (51, 32, 119, 61), (99, 105, 21, 54), (98, 52, 50, 103), (70, 59, 62, 71), (68, 21, 13, 65), (73, 52, 54, 72), (51, 74, 73, 53), (53, 73, 72, 55), (74, 50, 52, 73), (20, 108, 115, 27), (71, 62, 50, 74), (61, 71, 74, 51), (55, 72, 68, 48), (16, 18, 64, 67), (77, 76, 47, 109), (18, 20, 63, 64), (27, 14, 65, 69), (24, 25, 44, 45), (83, 86, 109, 47), (90, 89, 58, 59, 70), (85, 84, 87, 90, 70, 60), (82, 81, 45, 23, 22), (75, 76, 77, 78), (79, 80, 81, 82), (83, 84, 85, 86), (87, 88, 89, 90), (75, 78, 24, 45, 81, 80), (5, 57, 0, 56, 35, 33, 29, 37, 38, 36, 28, 6, 8, 7, 1, 3), (5, 3, 91, 92), (8, 6, 93, 94), (7, 8, 94, 95), (3, 1, 96, 91), (1, 7, 95, 96), (6, 28, 97, 93), (33, 35, 99, 98), (36, 38, 101, 100), (38, 37, 102, 101), (29, 33, 98, 103), (57, 5, 92, 104), (37, 29, 103, 102), (28, 36, 100, 97), (35, 56, 105, 99), (56, 0, 106, 105), (0, 57, 104, 106), (9, 10, 108, 107), (42, 12, 110, 109), (12, 11, 111, 110), (112, 9, 107, 2), (11, 112, 2, 111), (49, 40, 113, 114), (34, 116, 30, 115), (40, 39, 117, 113), (43, 42, 109, 118), (41, 43, 118, 119), (39, 120, 32, 117), (120, 41, 119, 32), (10, 34, 115, 108), (116, 49, 114, 30), (75, 80, 79, 66, 88, 87, 84, 83, 47, 76)])
_uv = me_cube_006.uv_layers.new(name='UVMap')
_uv.uv.foreach_set('vector', [0.4301, 0.7212, 0.479, 0.6964, 0.494, 0.7569, 0.4475, 0.7926, 0.4301, 0.7212, 0.4301, 0.6556, 0.4789, 0.6531, 0.479, 0.6964, 0.3145, 0.6557, 0.3126, 0.5364, 0.3499, 0.547, 0.3516, 0.656, 0.4292, 0.5793, 0.4301, 0.6556, 0.3876, 0.6567, 0.3862, 0.5581, 0.7449, 0.005031, 0.7811, 0.01476, 0.7804, 0.08574, 0.7443, 0.08082, 0.2629, 0.2298, 0.221, 0.2893, 0.1538, 0.3136, 0.1538, 0.1954, 0.2629, 0.197, 0.2629, 0.197, 0.1538, 0.1954, 0.1538, 0.09974, 0.1881, 0.1114, 0.2239, 0.1236, 0.2629, 0.1673, 0.314, 0.7536, 0.351, 0.7493, 0.3681, 0.8289, 0.3305, 0.8295, 0.6943, 0.6287, 0.7291, 0.6145, 0.7342, 0.7366, 0.6975, 0.7464, 0.4465, 0.4897, 0.494, 0.5265, 0.4788, 0.608, 0.4292, 0.5793, 0.3292, 0.4548, 0.367, 0.4587, 0.3499, 0.547, 0.3126, 0.5364, 0.211, 0.0221, 0.2007, 0.07713, 0.1538, 0.06119, 0.1538, 0.005031, 0.7443, 0.08082, 0.7804, 0.08574, 0.7796, 0.1567, 0.7437, 0.1566, 0.6943, 0.6287, 0.6948, 0.5934, 0.729, 0.5928, 0.7291, 0.6145, 0.1876, 0.3914, 0.1721, 0.3874, 0.1538, 0.3568, 0.2459, 0.3235, 0.2668, 0.3605, 0.4301, 0.6556, 0.4292, 0.5793, 0.4788, 0.608, 0.4789, 0.6531, 0.03927, 0.05756, 0.09653, 0.0221, 0.1069, 0.07713, 0.05994, 0.09308, 0.314, 0.7536, 0.3145, 0.6557, 0.3516, 0.656, 0.351, 0.7493, 0.4045, 0.4634, 0.3862, 0.5581, 0.3499, 0.547, 0.367, 0.4587, 0.8177, 0.08844, 0.817, 0.1569, 0.7796, 0.1567, 0.7804, 0.08574, 0.3872, 0.7412, 0.4056, 0.8216, 0.3681, 0.8289, 0.351, 0.7493, 0.8584, 0.04047, 0.8566, 0.09867, 0.8177, 0.08844, 0.8191, 0.0197, 0.3876, 0.6567, 0.3872, 0.7412, 0.351, 0.7493, 0.3516, 0.656, 0.8191, 0.2916, 0.7811, 0.2968, 0.7804, 0.2268, 0.8177, 0.2244, 0.3862, 0.5581, 0.3876, 0.6567, 0.3516, 0.656, 0.3499, 0.547, 0.6368, 0.7945, 0.595, 0.821, 0.5778, 0.7279, 0.6206, 0.7063, 0.6214, 0.5643, 0.6379, 0.4916, 0.6842, 0.5271, 0.6701, 0.5888, 0.6214, 0.5643, 0.6701, 0.5888, 0.67, 0.6321, 0.6215, 0.6299, 0.5059, 0.63, 0.5431, 0.6297, 0.5414, 0.7388, 0.504, 0.7492, 0.7508, 0.5928, 0.7504, 0.6088, 0.7433, 0.6214, 0.7291, 0.6145, 0.729, 0.5928, 0.8191, 0.0197, 0.8177, 0.08844, 0.7804, 0.08574, 0.7811, 0.01476, 0.04469, 0.2298, 0.04469, 0.197, 0.1538, 0.1954, 0.1538, 0.3136, 0.08659, 0.2893, 0.1354, 0.3874, 0.12, 0.3914, 0.04081, 0.3605, 0.06164, 0.3235, 0.1538, 0.3568, 0.04469, 0.197, 0.04469, 0.1673, 0.08364, 0.1236, 0.1195, 0.1114, 0.1538, 0.09974, 0.1538, 0.1954, 0.5054, 0.532, 0.5209, 0.4548, 0.5585, 0.4554, 0.5424, 0.5364, 0.6943, 0.5582, 0.6975, 0.4548, 0.7342, 0.4645, 0.7291, 0.5711, 0.6368, 0.7945, 0.6206, 0.7063, 0.6699, 0.6772, 0.6842, 0.7575, 0.5196, 0.8295, 0.504, 0.7492, 0.5414, 0.7388, 0.5575, 0.8256, 0.09653, 0.0221, 0.1538, 0.005031, 0.1538, 0.06119, 0.1069, 0.07713, 0.7443, 0.2315, 0.7437, 0.1566, 0.7796, 0.1567, 0.7804, 0.2268, 0.6943, 0.5582, 0.7291, 0.5711, 0.729, 0.5928, 0.6948, 0.5934, 0.7508, 0.5928, 0.729, 0.5928, 0.7291, 0.5711, 0.7433, 0.5642, 0.7504, 0.5767, 0.8566, 0.2131, 0.8177, 0.2244, 0.817, 0.1569, 0.8559, 0.1564, 0.6215, 0.6299, 0.67, 0.6321, 0.6699, 0.6772, 0.6206, 0.7063, 0.7449, 0.3065, 0.7443, 0.2315, 0.7804, 0.2268, 0.7811, 0.2968, 0.5054, 0.532, 0.5424, 0.5364, 0.5431, 0.6297, 0.5059, 0.63, 0.595, 0.821, 0.5575, 0.8256, 0.5414, 0.7388, 0.5778, 0.7279, 0.8177, 0.2244, 0.7804, 0.2268, 0.7796, 0.1567, 0.817, 0.1569, 0.5788, 0.5446, 0.5424, 0.5364, 0.5585, 0.4554, 0.5961, 0.4629, 0.6215, 0.6299, 0.5792, 0.6292, 0.5788, 0.5446, 0.6214, 0.5643, 0.6214, 0.5643, 0.5788, 0.5446, 0.5961, 0.4629, 0.6379, 0.4916, 0.5792, 0.6292, 0.5431, 0.6297, 0.5424, 0.5364, 0.5788, 0.5446, 0.2683, 0.05756, 0.2476, 0.09308, 0.2007, 0.07713, 0.211, 0.0221, 0.5778, 0.7279, 0.5414, 0.7388, 0.5431, 0.6297, 0.5792, 0.6292, 0.6206, 0.7063, 0.5778, 0.7279, 0.5792, 0.6292, 0.6215, 0.6299, 0.8584, 0.2694, 0.8191, 0.2916, 0.8177, 0.2244, 0.8566, 0.2131, 0.4301, 0.6556, 0.4301, 0.7212, 0.3872, 0.7412, 0.3876, 0.6567, 0.1721, 0.3874, 0.1605, 0.3937, 0.1538, 0.3936, 0.1538, 0.3568, 0.4301, 0.7212, 0.4475, 0.7926, 0.4056, 0.8216, 0.3872, 0.7412, 0.8566, 0.09867, 0.8559, 0.1564, 0.817, 0.1569, 0.8177, 0.08844, 0.4465, 0.4897, 0.4292, 0.5793, 0.3862, 0.5581, 0.4045, 0.4634, 0.1471, 0.3937, 0.1354, 0.3874, 0.1538, 0.3568, 0.1538, 0.3936, 0.7597, 0.5517, 0.7433, 0.5642, 0.7291, 0.5711, 0.7342, 0.4645, 0.772, 0.4695, 0.8167, 0.5656, 0.8052, 0.5668, 0.7715, 0.5604, 0.7597, 0.5517, 0.772, 0.4695, 0.8124, 0.4951, 0.7433, 0.6214, 0.7597, 0.6349, 0.772, 0.7318, 0.7342, 0.7366, 0.7291, 0.6145, 0.8052, 0.626, 0.8275, 0.6044, 0.8325, 0.617, 0.8167, 0.6316, 0.7504, 0.6088, 0.7715, 0.6279, 0.7597, 0.6349, 0.7433, 0.6214, 0.8275, 0.5913, 0.8052, 0.5668, 0.8167, 0.5656, 0.8325, 0.5812, 0.7715, 0.5604, 0.7504, 0.5767, 0.7433, 0.5642, 0.7597, 0.5517, 0.8052, 0.626, 0.8167, 0.6316, 0.8124, 0.7157, 0.772, 0.7318, 0.7597, 0.6349, 0.7715, 0.6279, 0.3924, 0.06915, 0.4551, 0.05593, 0.5231, 0.04158, 0.5912, 0.05593, 0.6538, 0.06915, 0.6981, 0.1262, 0.6981, 0.212, 0.6981, 0.3193, 0.6512, 0.3809, 0.5541, 0.4095, 0.5231, 0.4095, 0.4921, 0.4095, 0.395, 0.3809, 0.3481, 0.3193, 0.3481, 0.212, 0.3481, 0.1262, 0.3924, 0.06915, 0.3481, 0.1262, 0.3126, 0.1138, 0.3723, 0.03683, 0.395, 0.3809, 0.4921, 0.4095, 0.487, 0.4448, 0.3738, 0.4115, 0.3481, 0.3193, 0.395, 0.3809, 0.3738, 0.4115, 0.3126, 0.331, 0.3481, 0.1262, 0.3481, 0.212, 0.3126, 0.2117, 0.3126, 0.1138, 0.3481, 0.212, 0.3481, 0.3193, 0.3126, 0.331, 0.3126, 0.2117, 0.4921, 0.4095, 0.5231, 0.4095, 0.5231, 0.4448, 0.487, 0.4448, 0.6981, 0.1262, 0.6538, 0.06915, 0.6739, 0.03684, 0.7336, 0.1138, 0.5541, 0.4095, 0.6512, 0.3809, 0.6724, 0.4115, 0.5593, 0.4448, 0.6512, 0.3809, 0.6981, 0.3193, 0.7336, 0.331, 0.6724, 0.4115, 0.6981, 0.212, 0.6981, 0.1262, 0.7336, 0.1138, 0.7336, 0.2117, 0.4551, 0.05593, 0.3924, 0.06915, 0.3723, 0.03683, 0.4477, 0.02093, 0.6981, 0.3193, 0.6981, 0.212, 0.7336, 0.2117, 0.7336, 0.331, 0.5231, 0.4095, 0.5541, 0.4095, 0.5593, 0.4448, 0.5231, 0.4448, 0.6538, 0.06915, 0.5912, 0.05593, 0.5985, 0.02093, 0.6739, 0.03684, 0.5912, 0.05593, 0.5231, 0.04158, 0.5231, 0.005031, 0.5985, 0.02093, 0.5231, 0.04158, 0.4551, 0.05593, 0.4477, 0.02093, 0.5231, 0.005031, 0.2629, 0.1673, 0.2239, 0.1236, 0.2476, 0.09308, 0.3025, 0.1547, 0.1538, 0.3136, 0.221, 0.2893, 0.2459, 0.3235, 0.1538, 0.3568, 0.221, 0.2893, 0.2629, 0.2298, 0.3025, 0.243, 0.2459, 0.3235, 0.2629, 0.197, 0.2629, 0.1673, 0.3025, 0.1547, 0.3025, 0.1979, 0.2629, 0.2298, 0.2629, 0.197, 0.3025, 0.1979, 0.3025, 0.243, 0.1195, 0.1114, 0.08364, 0.1236, 0.05994, 0.09308, 0.1069, 0.07713, 0.1881, 0.1114, 0.1538, 0.09974, 0.1538, 0.06119, 0.2007, 0.07713, 0.08364, 0.1236, 0.04469, 0.1673, 0.005031, 0.1547, 0.05994, 0.09308, 0.08659, 0.2893, 0.1538, 0.3136, 0.1538, 0.3568, 0.06164, 0.3235, 0.04469, 0.2298, 0.08659, 0.2893, 0.06164, 0.3235, 0.005031, 0.243, 0.04469, 0.1673, 0.04469, 0.197, 0.005031, 0.1979, 0.005031, 0.1547, 0.04469, 0.197, 0.04469, 0.2298, 0.005031, 0.243, 0.005031, 0.1979, 0.2239, 0.1236, 0.1881, 0.1114, 0.2007, 0.07713, 0.2476, 0.09308, 0.1538, 0.09974, 0.1195, 0.1114, 0.1069, 0.07713, 0.1538, 0.06119, 0.8052, 0.626, 0.7715, 0.6279, 0.7504, 0.6088, 0.7508, 0.5928, 0.7504, 0.5767, 0.7715, 0.5604, 0.8052, 0.5668, 0.8275, 0.5913, 0.1538, 0.3936, 0.1605, 0.3937])
me_cube_006.materials.append(mat_material_001)
me_cube_006.use_remesh_fix_poles = True
me_cube_006.use_remesh_preserve_attributes = False
me_cube_006.update()
me_cube_009 = bpy.data.meshes.new('Cube.009')
me_cube_009.from_pydata([(0.1551, -2.624, -0.9712), (0.1551, 2.19, 0.2709), (0.1551, -2.632, 0.3152), (0.1551, 2.486, -0.9683), (0.1551, 3.009, 0.1508), (0.1605, -3.183, -0.4236), (0.1605, 0.2545, 0.3606), (-0.1845, -3.174, 0.03039), (0.1605, -3.174, 0.03039), (0.1589, -2.393, 0.2958), (-0.1845, 3.008, 0.1508), (0.1605, -1.07, 0.2958), (-0.1688, -2.647, 0.3172), (-0.1845, 2.502, -0.9746), (-0.1845, -2.633, -0.9746), (0.1605, 3.107, -0.3516), (-0.1845, 3.107, -0.3516), (-0.1845, 3.251, 0.02235), (0.1605, 3.251, 0.02235), (0.1605, 0.2303, 0.2961), (0.1605, -3.082, -0.4039), (0.1605, 1.975, 0.2958), (0.1605, 1.531, 0.2958), (-0.1845, -3.011, 0.2696), (0.1605, -3.011, 0.2696), (-0.1114, -1.034, 0.2858), (-0.2011, -2.393, 0.2958), (-0.08914, 0.2232, 0.289), (-0.1114, 1.945, 0.2912), (-0.1114, 2.19, 0.2709), (-0.1784, -3.092, -0.4051), (-0.1153, 1.531, 0.2958), (0.1605, 2.194, 0.3603), (0.1589, -2.42, 0.3603), (0.1605, -1.191, 0.3603), (-0.1688, -2.703, 0.3851), (0.1605, -3.11, 0.2985), (-0.1845, -3.11, 0.2985), (0.1605, 1.7, 0.3603), (-0.1153, 1.7, 0.3603), (-0.1845, 3.102, 0.1711), (0.1605, 3.353, 0.03341), (-0.1845, 3.353, 0.03341), (-0.1845, 3.204, -0.3676), (0.1605, 3.204, -0.3676), (-0.1845, -2.72, -1.036), (-0.1845, 2.58, -1.036), (0.1605, -3.277, 0.04203), (-0.1845, -3.277, 0.04203), (0.1551, 3.103, 0.1712), (0.1551, 2.432, 0.3111), (0.1551, -2.71, -1.032), (0.1551, 2.564, -1.029), (-0.1114, 2.432, 0.3111), (-0.1114, 2.161, 0.355), (-0.08914, 0.2465, 0.3524), (-0.2011, -2.42, 0.3603), (-0.1114, -1.151, 0.3487), (-0.1784, -3.192, -0.4249), (0.1551, -2.686, 0.3827)], [], [(29, 28, 54, 53), (13, 16, 43, 46), (27, 25, 57, 55), (17, 10, 40, 42), (25, 26, 56, 57), (0, 20, 5, 51), (16, 17, 42, 43), (23, 24, 8, 7), (25, 11, 9, 26), (17, 18, 4, 10), (27, 19, 11, 25), (16, 15, 18, 17), (31, 22, 19, 27), (30, 20, 0, 14), (28, 21, 22, 31), (12, 2, 24, 23), (14, 0, 3, 13), (29, 1, 21, 28), (10, 4, 1, 29), (7, 8, 20, 30), (26, 9, 2, 12), (13, 3, 15, 16), (24, 2, 59, 36), (26, 12, 35, 56), (14, 13, 46, 45), (15, 3, 52, 44), (4, 18, 41, 49), (31, 27, 55, 39), (46, 43, 44, 52), (56, 35, 59, 33), (48, 58, 5, 47), (40, 53, 50, 49), (53, 54, 32, 50), (45, 46, 52, 51), (35, 37, 36, 59), (54, 39, 38, 32), (58, 45, 51, 5), (39, 55, 6, 38), (43, 42, 41, 44), (55, 57, 34, 6), (42, 40, 49, 41), (57, 56, 33, 34), (37, 48, 47, 36), (23, 7, 48, 37), (12, 23, 37, 35), (9, 11, 34, 33), (22, 21, 32, 38), (21, 1, 50, 32), (19, 22, 38, 6), (2, 9, 33, 59), (11, 19, 6, 34), (18, 15, 44, 41), (8, 24, 36, 47), (3, 0, 51, 52), (20, 8, 47, 5), (1, 4, 49, 50), (10, 29, 53, 40), (7, 30, 58, 48), (30, 14, 45, 58), (28, 31, 39, 54)])
_uv = me_cube_009.uv_layers.new(name='UVMap')
_uv.uv.foreach_set('vector', [0.02057, 0.1779, 0.01752, 0.2145, 0.007978, 0.1822, 0.01456, 0.1416, 0.2072, 0.1311, 0.114, 0.04056, 0.1164, 0.02599, 0.2163, 0.1194, 0.01779, 0.4723, 0.01834, 0.6605, 0.008923, 0.6781, 0.008291, 0.4688, 0.05801, 0.01893, 0.03878, 0.05531, 0.03574, 0.04121, 0.05635, 0.003666, 0.01834, 0.6605, 0.01713, 0.8639, 0.007477, 0.8679, 0.008923, 0.6781, 0.4264, 0.1014, 0.3414, 0.03282, 0.3444, 0.01776, 0.4355, 0.08848, 0.114, 0.04056, 0.05801, 0.01893, 0.05635, 0.003666, 0.1164, 0.02599, 0.5672, 0.9416, 0.6188, 0.9416, 0.6185, 0.9634, 0.5668, 0.9635, 0.5781, 0.6465, 0.6188, 0.652, 0.6186, 0.8495, 0.5647, 0.8495, 0.5667, 0.003706, 0.6183, 0.003666, 0.6177, 0.04116, 0.5669, 0.04132, 0.5814, 0.4587, 0.6188, 0.4577, 0.6188, 0.652, 0.5781, 0.6465, 0.6272, 0.9456, 0.6788, 0.9456, 0.6795, 0.9629, 0.6278, 0.9629, 0.5775, 0.2634, 0.6188, 0.2634, 0.6188, 0.4577, 0.5814, 0.4587, 0.628, 0.02094, 0.6787, 0.02234, 0.677, 0.09722, 0.6261, 0.09587, 0.578, 0.2015, 0.6188, 0.197, 0.6188, 0.2634, 0.5775, 0.2634, 0.5696, 0.8877, 0.6181, 0.8854, 0.6188, 0.9416, 0.5672, 0.9416, 0.6261, 0.09587, 0.677, 0.09722, 0.677, 0.86, 0.6262, 0.8624, 0.578, 0.1648, 0.6179, 0.1648, 0.6188, 0.197, 0.578, 0.2015, 0.5669, 0.04132, 0.6177, 0.04116, 0.6179, 0.1648, 0.578, 0.1648, 0.6278, 0.003666, 0.6795, 0.003709, 0.6787, 0.02234, 0.628, 0.02094, 0.5647, 0.8495, 0.6186, 0.8495, 0.6181, 0.8854, 0.5696, 0.8877, 0.6262, 0.8624, 0.677, 0.86, 0.6788, 0.9456, 0.6272, 0.9456, 0.2406, 0.04351, 0.2338, 0.1003, 0.2237, 0.0923, 0.2362, 0.0288, 0.01713, 0.8639, 0.01382, 0.902, 0.003666, 0.9103, 0.007477, 0.8679, 0.2072, 0.8999, 0.2072, 0.1311, 0.2163, 0.1194, 0.2163, 0.9128, 0.3341, 0.9594, 0.4264, 0.8664, 0.4355, 0.878, 0.3365, 0.974, 0.2589, 0.9448, 0.2782, 0.9811, 0.2765, 0.9963, 0.2559, 0.9589, 0.01685, 0.2765, 0.01779, 0.4723, 0.008291, 0.4688, 0.007197, 0.2511, 0.5042, 0.1083, 0.5052, 0.02189, 0.5568, 0.02186, 0.5551, 0.1108, 0.4428, 0.128, 0.4477, 0.08555, 0.4962, 0.08817, 0.4967, 0.1281, 0.5057, 0.9942, 0.506, 0.9767, 0.5567, 0.9753, 0.5574, 0.9941, 0.4447, 0.9545, 0.4559, 0.8529, 0.4958, 0.853, 0.4955, 0.9547, 0.4559, 0.8529, 0.456, 0.8119, 0.4967, 0.8168, 0.4958, 0.853, 0.5042, 0.8999, 0.5042, 0.1083, 0.5551, 0.1108, 0.555, 0.8985, 0.4477, 0.08555, 0.4452, 0.02576, 0.4969, 0.02582, 0.4962, 0.08817, 0.456, 0.8119, 0.4554, 0.7431, 0.4967, 0.7432, 0.4967, 0.8168, 0.506, 0.9767, 0.5042, 0.8999, 0.555, 0.8985, 0.5567, 0.9753, 0.4554, 0.7431, 0.4594, 0.5262, 0.4968, 0.5273, 0.4967, 0.7432, 0.5052, 0.02189, 0.5057, 0.003699, 0.5574, 0.003666, 0.5568, 0.02186, 0.4594, 0.5262, 0.4561, 0.3176, 0.4969, 0.3115, 0.4968, 0.5273, 0.4444, 0.9935, 0.4447, 0.9545, 0.4955, 0.9547, 0.4961, 0.9936, 0.4561, 0.3176, 0.4428, 0.128, 0.4967, 0.1281, 0.4969, 0.3115, 0.4452, 0.02576, 0.4448, 0.003666, 0.4964, 0.003728, 0.4969, 0.02582, 0.02099, 0.9565, 0.0568, 0.9808, 0.05506, 0.9963, 0.01667, 0.9712, 0.01382, 0.902, 0.02099, 0.9565, 0.01667, 0.9712, 0.003666, 0.9103, 0.2367, 0.1361, 0.2368, 0.3341, 0.2272, 0.316, 0.2271, 0.1321, 0.2371, 0.7236, 0.2371, 0.7901, 0.2275, 0.8228, 0.2274, 0.7489, 0.2371, 0.7901, 0.2409, 0.8222, 0.2349, 0.8585, 0.2275, 0.8228, 0.2369, 0.5288, 0.2371, 0.7236, 0.2274, 0.7489, 0.2272, 0.5325, 0.2338, 0.1003, 0.2367, 0.1361, 0.2271, 0.1321, 0.2237, 0.0923, 0.2368, 0.3341, 0.2369, 0.5288, 0.2272, 0.5325, 0.2272, 0.316, 0.2782, 0.9811, 0.3341, 0.9594, 0.3365, 0.974, 0.2765, 0.9963, 0.2764, 0.01916, 0.2406, 0.04351, 0.2362, 0.0288, 0.2746, 0.003666, 0.4264, 0.8664, 0.4264, 0.1014, 0.4355, 0.08848, 0.4355, 0.878, 0.3414, 0.03282, 0.2764, 0.01916, 0.2746, 0.003666, 0.3444, 0.01776, 0.2409, 0.8222, 0.2589, 0.9448, 0.2559, 0.9589, 0.2349, 0.8585, 0.03878, 0.05531, 0.02057, 0.1779, 0.01456, 0.1416, 0.03574, 0.04121, 0.0568, 0.9808, 0.122, 0.9685, 0.1249, 0.9836, 0.05506, 0.9963, 0.122, 0.9685, 0.2072, 0.8999, 0.2163, 0.9128, 0.1249, 0.9836, 0.01752, 0.2145, 0.01685, 0.2765, 0.007197, 0.2511, 0.007978, 0.1822])
me_cube_009.materials.append(mat_material_006)
me_cube_009.use_remesh_fix_poles = True
me_cube_009.use_remesh_preserve_attributes = False
me_cube_009.update()
me_cube_010 = bpy.data.meshes.new('Cube.010')
me_cube_010.from_pydata([(0.08681, -0.4279, 0.04696), (0.08681, -1.136, 0.04698), (-0.005529, -1.722, 0.2216), (-0.005529, -1.021, -0.1117), (-0.005529, -1.531, -0.2175), (-0.005529, -0.3463, -0.1116), (-0.005529, 0.53, -0.1116), (-0.005529, -1.183, 0.113), (0.006911, 1.215, -0.1366), (0.006911, 1.185, 0.1424), (-0.005529, -0.4624, 0.1129), (-0.005529, 0.4601, 0.1128), (0.1747, -1.667, 0.09252), (0.03433, -1.722, 0.2202), (0.0921, -1.531, -0.2196), (0.2001, -1.584, -0.09921), (-0.04539, -1.722, 0.2202), (-0.1858, -1.667, 0.09252), (-0.2111, -1.584, -0.09921), (-0.1032, -1.531, -0.2196), (0.09268, 1.186, -0.04334), (0.04885, 1.19, -0.09213), (0.01964, 1.17, 0.09574), (0.0817, 1.177, 0.03961), (-0.03503, 1.19, -0.09213), (-0.07886, 1.186, -0.04334), (-0.06788, 1.177, 0.03961), (-0.005819, 1.17, 0.09574), (0.08681, 0.4817, 0.04694), (0.01489, 0.4607, 0.1121), (0.01489, -0.4619, 0.1122), (0.01489, -1.183, 0.1123), (0.04448, -1.02, -0.1128), (0.04448, -0.3457, -0.1127), (0.04448, 0.5306, -0.1126), (0.09977, 0.5119, -0.05104), (0.09977, -0.3775, -0.0511), (0.09977, -1.065, -0.05116), (-0.09787, 0.4817, 0.04694), (-0.09787, -0.4279, 0.04696), (-0.09787, -1.136, 0.04698), (-0.02595, -1.183, 0.1123), (-0.02595, -0.4619, 0.1122), (-0.02595, 0.4607, 0.1121), (-0.1108, -1.065, -0.05116), (-0.1108, -0.3775, -0.0511), (-0.1108, 0.5119, -0.05104), (-0.05553, 0.5306, -0.1126), (-0.05553, -0.3457, -0.1127), (-0.05553, -1.02, -0.1128), (-0.108, 1.196, 0.06059), (-0.108, 0.517, 0.06061), (0.03232, 1.186, 0.1416), (0.03232, 0.4908, 0.1417), (0.006911, 1.215, -0.1366), (0.006911, 0.5771, -0.1367), (0.006911, 1.185, 0.1424), (0.006911, 0.4901, 0.1426), (0.138, 1.208, -0.06127), (0.138, 0.5545, -0.06134), (0.1218, 0.517, 0.06061), (0.1218, 1.196, 0.06059), (0.06915, 0.5778, -0.138), (0.06915, 1.215, -0.1379), (-0.0185, 1.186, 0.1416), (-0.0185, 0.4908, 0.1417), (-0.1241, 0.5545, -0.06134), (-0.1241, 1.208, -0.06127), (-0.05532, 1.215, -0.1379), (-0.05532, 0.5778, -0.138), (0.1218, 1.196, 0.06059), (0.03232, 1.186, 0.1416), (0.06915, 1.215, -0.1379), (0.138, 1.208, -0.06127), (-0.0185, 1.186, 0.1416), (-0.108, 1.196, 0.06059), (-0.1241, 1.208, -0.06127), (-0.05532, 1.215, -0.1379), (0.006911, 1.17, 0.09617), (0.006911, 1.19, -0.09124), (-0.04539, -1.574, 0.2202), (0.0921, -1.393, -0.2196), (-0.005529, -1.575, 0.2216), (0.1747, -1.522, 0.09251), (-0.005529, -1.393, -0.2174), (0.03433, -1.574, 0.2202), (0.2001, -1.443, -0.09919), (-0.1858, -1.522, 0.09251), (-0.1032, -1.393, -0.2196), (-0.2111, -1.443, -0.09919)], [], [(70, 71, 52, 61), (75, 76, 67, 50), (28, 35, 59, 60), (11, 29, 53, 57), (78, 22, 23, 20, 21, 79), (8, 72, 63, 54), (43, 11, 57, 65), (89, 44, 49, 88), (78, 79, 24, 25, 26, 27), (74, 75, 50, 64), (9, 74, 64, 56), (87, 17, 16, 80), (46, 38, 51, 66), (44, 45, 48, 49), (45, 46, 47, 48), (29, 28, 60, 53), (38, 39, 42, 43), (39, 40, 41, 42), (81, 32, 37, 86), (32, 33, 36, 37), (33, 34, 35, 36), (83, 1, 31, 85), (1, 0, 30, 31), (0, 28, 29, 30), (82, 85, 31, 7), (7, 31, 30, 10), (10, 30, 29, 11), (84, 88, 49, 3), (3, 49, 48, 5), (5, 48, 47, 6), (80, 82, 7, 41), (41, 7, 10, 42), (42, 10, 11, 43), (81, 84, 3, 32), (32, 3, 5, 33), (33, 5, 6, 34), (89, 87, 40, 44), (44, 40, 39, 45), (45, 39, 38, 46), (83, 86, 37, 1), (1, 37, 36, 0), (0, 36, 35, 28), (60, 59, 58, 61), (66, 51, 50, 67), (62, 55, 54, 63), (65, 57, 56, 64), (55, 69, 68, 54), (57, 53, 52, 56), (60, 61, 52, 53), (62, 63, 58, 59), (66, 67, 68, 69), (50, 51, 65, 64), (71, 9, 56, 52), (77, 8, 54, 68), (35, 34, 62, 59), (34, 6, 55, 62), (76, 77, 68, 67), (47, 46, 66, 69), (6, 47, 69, 55), (73, 70, 61, 58), (72, 73, 58, 63), (38, 43, 65, 51), (23, 22, 71, 70), (21, 20, 73, 72), (27, 26, 75, 74), (25, 24, 77, 76), (22, 78, 9, 71), (20, 23, 70, 73), (79, 21, 72, 8), (26, 25, 76, 75), (78, 27, 74, 9), (24, 79, 8, 77), (12, 15, 86, 83), (18, 17, 87, 89), (14, 4, 84, 81), (16, 2, 82, 80), (4, 19, 88, 84), (2, 13, 85, 82), (12, 83, 85, 13), (14, 81, 86, 15), (40, 87, 80, 41), (18, 89, 88, 19), (12, 13, 2, 16, 17, 18, 19, 4, 14, 15)])
_uv = me_cube_010.uv_layers.new(name='UVMap')
_uv.uv.foreach_set('vector', [0.005031, 0.7706, 0.005031, 0.7706, 0.005031, 0.7706, 0.005031, 0.7706, 0.005031, 0.7706, 0.005031, 0.7706, 0.005031, 0.7706, 0.005031, 0.7706, 0.7547, 0.78, 0.763, 0.794, 0.7586, 0.7992, 0.7483, 0.7817, 0.7602, 0.7618, 0.7576, 0.764, 0.7519, 0.7618, 0.7552, 0.759, 0.7031, 0.7922, 0.7016, 0.7907, 0.7007, 0.7768, 0.7089, 0.7653, 0.7197, 0.7642, 0.7246, 0.769, 0.005031, 0.7706, 0.005031, 0.7706, 0.005031, 0.7706, 0.005031, 0.7706, 0.763, 0.7597, 0.7602, 0.7618, 0.7552, 0.759, 0.7586, 0.7565, 0.8573, 0.5032, 0.871, 0.5664, 0.8636, 0.5741, 0.8426, 0.5119, 0.7031, 0.7922, 0.7246, 0.769, 0.7298, 0.7736, 0.7295, 0.7845, 0.7186, 0.7936, 0.7047, 0.7936, 0.005031, 0.7706, 0.005031, 0.7706, 0.005031, 0.7706, 0.005031, 0.7706, 0.005031, 0.7706, 0.005031, 0.7706, 0.005031, 0.7706, 0.005031, 0.7706, 0.8893, 0.4891, 0.8886, 0.4648, 0.9152, 0.4548, 0.9158, 0.4796, 0.8777, 0.8314, 0.894, 0.8259, 0.896, 0.8318, 0.8756, 0.8386, 0.9427, 0.8384, 0.9427, 0.7228, 0.952, 0.7173, 0.952, 0.8307, 0.9427, 0.7228, 0.9427, 0.5733, 0.952, 0.57, 0.952, 0.7173, 0.7576, 0.764, 0.7547, 0.78, 0.7483, 0.7817, 0.7519, 0.7618, 0.894, 0.8259, 0.8902, 0.6731, 0.9038, 0.667, 0.9076, 0.822, 0.8902, 0.6731, 0.8872, 0.5541, 0.9007, 0.5458, 0.9038, 0.667, 0.8684, 0.3233, 0.8909, 0.2617, 0.898, 0.2698, 0.8826, 0.3329, 0.9688, 0.8307, 0.9688, 0.7173, 0.9781, 0.7228, 0.9781, 0.8384, 0.9688, 0.7173, 0.9688, 0.57, 0.9781, 0.5733, 0.9781, 0.7228, 0.9141, 0.3478, 0.9139, 0.2825, 0.9273, 0.2909, 0.9407, 0.3576, 0.9139, 0.2825, 0.9196, 0.1636, 0.9332, 0.1699, 0.9273, 0.2909, 0.9196, 0.1636, 0.927, 0.01094, 0.9407, 0.01498, 0.9332, 0.1699, 0.1538, 0.4184, 0.1605, 0.4185, 0.1572, 0.4843, 0.1538, 0.4842, 0.1538, 0.4842, 0.1572, 0.4843, 0.1572, 0.6055, 0.1538, 0.6054, 0.1538, 0.6054, 0.1572, 0.6055, 0.1572, 0.7606, 0.1538, 0.7605, 0.9604, 0.8931, 0.944, 0.893, 0.952, 0.8307, 0.9604, 0.8308, 0.9604, 0.8308, 0.952, 0.8307, 0.952, 0.7173, 0.9604, 0.7174, 0.9604, 0.7174, 0.952, 0.7173, 0.952, 0.57, 0.9604, 0.5701, 0.1471, 0.4185, 0.1538, 0.4184, 0.1538, 0.4842, 0.1504, 0.4843, 0.1504, 0.4843, 0.1538, 0.4842, 0.1538, 0.6054, 0.1504, 0.6055, 0.1504, 0.6055, 0.1538, 0.6054, 0.1538, 0.7605, 0.1504, 0.7606, 0.9768, 0.893, 0.9604, 0.8931, 0.9604, 0.8308, 0.9688, 0.8307, 0.9688, 0.8307, 0.9604, 0.8308, 0.9604, 0.7174, 0.9688, 0.7173, 0.9688, 0.7173, 0.9604, 0.7174, 0.9604, 0.5701, 0.9688, 0.57, 0.8573, 0.5032, 0.8893, 0.4891, 0.8872, 0.5541, 0.871, 0.5664, 0.871, 0.5664, 0.8872, 0.5541, 0.8902, 0.6731, 0.8739, 0.6819, 0.8739, 0.6819, 0.8902, 0.6731, 0.894, 0.8259, 0.8777, 0.8314, 0.9141, 0.3478, 0.8826, 0.3329, 0.898, 0.2698, 0.9139, 0.2825, 0.9139, 0.2825, 0.898, 0.2698, 0.9036, 0.1543, 0.9196, 0.1636, 0.9196, 0.1636, 0.9036, 0.1543, 0.9108, 0.005031, 0.927, 0.01094, 0.7609, 0.3207, 0.7814, 0.3271, 0.7814, 0.437, 0.7609, 0.4349, 0.8756, 0.8386, 0.896, 0.8318, 0.8988, 0.946, 0.8784, 0.9485, 0.973, 0.562, 0.9625, 0.5621, 0.9625, 0.455, 0.973, 0.4548, 0.7914, 0.3166, 0.7957, 0.3165, 0.7957, 0.4334, 0.7914, 0.4335, 0.9625, 0.5621, 0.952, 0.562, 0.952, 0.4548, 0.9625, 0.455, 0.7957, 0.3165, 0.8, 0.3166, 0.8, 0.4335, 0.7957, 0.4334, 0.7609, 0.3207, 0.7609, 0.4349, 0.7437, 0.4334, 0.7437, 0.3165, 0.973, 0.562, 0.973, 0.4548, 0.9845, 0.4562, 0.9845, 0.5661, 0.9405, 0.5661, 0.9405, 0.4562, 0.952, 0.4548, 0.952, 0.562, 0.8988, 0.946, 0.896, 0.8318, 0.9129, 0.8269, 0.9158, 0.9438, 0.005031, 0.7706, 0.005031, 0.7706, 0.005031, 0.7706, 0.005031, 0.7706, 0.005031, 0.7706, 0.005031, 0.7706, 0.005031, 0.7706, 0.005031, 0.7706, 0.9781, 0.5733, 0.9688, 0.57, 0.973, 0.562, 0.9845, 0.5661, 0.9688, 0.57, 0.9604, 0.5701, 0.9625, 0.5621, 0.973, 0.562, 0.005031, 0.7706, 0.005031, 0.7706, 0.005031, 0.7706, 0.005031, 0.7706, 0.952, 0.57, 0.9427, 0.5733, 0.9405, 0.5661, 0.952, 0.562, 0.9604, 0.5701, 0.952, 0.57, 0.952, 0.562, 0.9625, 0.5621, 0.005031, 0.7706, 0.005031, 0.7706, 0.005031, 0.7706, 0.005031, 0.7706, 0.005031, 0.7706, 0.005031, 0.7706, 0.005031, 0.7706, 0.005031, 0.7706, 0.894, 0.8259, 0.9076, 0.822, 0.9129, 0.8269, 0.896, 0.8318, 0.7007, 0.7768, 0.7016, 0.7907, 0.6956, 0.7952, 0.6943, 0.7752, 0.7197, 0.7642, 0.7089, 0.7653, 0.7063, 0.7583, 0.7233, 0.7565, 0.7047, 0.7936, 0.7186, 0.7936, 0.7219, 0.8009, 0.7017, 0.8009, 0.7295, 0.7845, 0.7298, 0.7736, 0.7383, 0.7704, 0.7378, 0.7876, 0.7016, 0.7907, 0.7031, 0.7922, 0.6986, 0.7981, 0.6956, 0.7952, 0.7089, 0.7653, 0.7007, 0.7768, 0.6943, 0.7752, 0.7063, 0.7583, 0.7246, 0.769, 0.7197, 0.7642, 0.7233, 0.7565, 0.7306, 0.7636, 0.7186, 0.7936, 0.7295, 0.7845, 0.7378, 0.7876, 0.7219, 0.8009, 0.7031, 0.7922, 0.7047, 0.7936, 0.7017, 0.8009, 0.6986, 0.7981, 0.7298, 0.7736, 0.7246, 0.769, 0.7306, 0.7636, 0.7383, 0.7704, 0.9129, 0.3721, 0.8814, 0.3565, 0.8826, 0.3329, 0.9141, 0.3478, 0.8568, 0.4796, 0.8886, 0.4648, 0.8893, 0.4891, 0.8573, 0.5032, 0.9768, 0.9162, 0.9604, 0.9163, 0.9604, 0.8931, 0.9768, 0.893, 0.1471, 0.3937, 0.1538, 0.3936, 0.1538, 0.4184, 0.1471, 0.4185, 0.9604, 0.9163, 0.944, 0.9162, 0.944, 0.893, 0.9604, 0.8931, 0.1538, 0.3936, 0.1605, 0.3937, 0.1605, 0.4185, 0.1538, 0.4184, 0.9129, 0.3721, 0.9141, 0.3478, 0.9407, 0.3576, 0.9395, 0.3823, 0.9768, 0.9162, 0.9768, 0.893, 0.995, 0.9018, 0.995, 0.9255, 0.1383, 0.4922, 0.1235, 0.4272, 0.1471, 0.4185, 0.1504, 0.4843, 0.9258, 0.9255, 0.9258, 0.9018, 0.944, 0.893, 0.944, 0.9162, 0.9129, 0.3721, 0.1605, 0.3937, 0.1538, 0.3936, 0.9152, 0.4548, 0.8886, 0.4648, 0.9258, 0.9255, 0.944, 0.9162, 0.9604, 0.9163, 0.9768, 0.9162, 0.8814, 0.3565])
me_cube_010.materials.append(mat_material_007)
me_cube_010.use_remesh_fix_poles = True
me_cube_010.use_remesh_preserve_attributes = False
me_cube_010.update()

# ---- objects
ob_empty = bpy.data.objects.new('Empty', None)
ob_cube = bpy.data.objects.new('Cube', me_cube_002)
ob_cube_001 = bpy.data.objects.new('Cube.001', me_cube_005)
ob_cube_002 = bpy.data.objects.new('Cube.002', me_cube_006)
ob_cube_004 = bpy.data.objects.new('Cube.004', me_cube_009)
ob_cube_003 = bpy.data.objects.new('Cube.003', me_cube_010)

# ---- transforms, parenting, visibility, modifiers, constraints
ob_empty.location = (-18.41, -27.85, 3.7)
ob_empty.rotation_euler = (1.571, -0.005846, -0.5426)
ob_empty.scale = (3.804, 3.804, 3.804)
ob_empty.empty_display_type = 'IMAGE'
ob_empty.empty_display_size = 5.0
ob_cube.location = (5.583, -0.06434, 1.531)
ob_cube.scale = (1.0, 0.8748, 1.0)
ob_cube_001.location = (-0.006996, -0.1122, 1.129)
ob_cube_002.location = (0.03809, 0.09633, 2.499)
ob_cube_002.scale = (1.0, 1.089, 1.0)
ob_cube_004.location = (-3.281, -0.02143, 1.184)
ob_cube_004.scale = (1.017, 0.9986, 0.9805)
ob_cube_003.location = (0.04362, 3.06, 2.607)
ob_cube_003.scale = (1.0, 1.089, 1.0)

# ---- collection membership
col_collection.objects.link(ob_empty)
col_collection.objects.link(ob_cube)
col_collection.objects.link(ob_cube_001)
col_collection.objects.link(ob_cube_002)
col_collection.objects.link(ob_cube_004)
col_collection.objects.link(ob_cube_003)

# ---- scene / render settings (as saved in the file)
scene.frame_start = 1; scene.frame_end = 250; scene.frame_set(1)
scene.render.engine = 'BLENDER_EEVEE_NEXT'
scene.cycles.use_denoising = False
scene.cycles.samples = 128
scene.cycles.sampling_pattern = 'TABULATED_SOBOL'
scene.cycles.use_adaptive_sampling = False
scene.cycles.use_light_tree = False
scene.view_settings.view_transform = 'Filmic'
bpy.context.view_layer.update()

# ---- added for rendering (the .blend has no active camera and no usable light): camera, sun
cam_auto = bpy.data.cameras.new('AutoCamera')
cam_auto.lens = 50.0
cam_auto.sensor_width = 36.0
cam_auto.clip_end = 1000.0
ob_auto_camera = bpy.data.objects.new('AutoCamera', cam_auto)
scene.collection.objects.link(ob_auto_camera)
ob_auto_camera.location = (14.4597, -14.5076, 11.6338)
ob_auto_camera.rotation_euler = (1.09748, -7.21219e-08, 0.694738)
scene.camera = ob_auto_camera
light_auto_sun = bpy.data.lights.new('AutoSun', 'SUN')
light_auto_sun.energy = 3.0
light_auto_sun.angle = 0.0523599
ob_auto_sun = bpy.data.objects.new('AutoSun', light_auto_sun)
scene.collection.objects.link(ob_auto_sun)
ob_auto_sun.rotation_euler = (0.872665, 0.174533, 0.523599)
bpy.context.view_layer.update()
